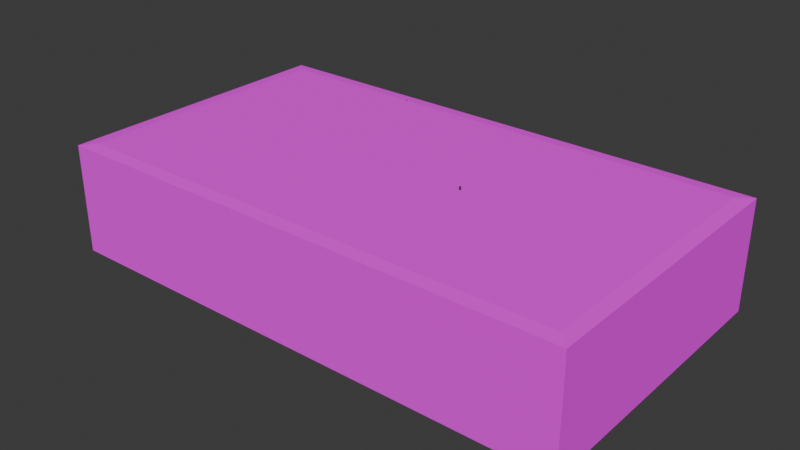 # Source: Pva_StashRoom.blend  (saved by Blender 5.2.44; exported with 4.5.12 LTS)
import bpy
from mathutils import Matrix  # noqa: F401  (used for matrix-valued properties, if any)

bpy.ops.wm.read_factory_settings(use_empty=True)
scene = bpy.context.scene
scene.name = 'Scene'

# ---- collections
col_collection = bpy.data.collections.new('Collection'); scene.collection.children.link(col_collection)
col_x = bpy.data.collections.new('Затычки'); scene.collection.children.link(col_x)
col_enviroment = bpy.data.collections.new('Enviroment'); scene.collection.children.link(col_enviroment)

# ---- images (referenced by path relative to the original .blend; pixels are not part of the script)
import os
ASSET_DIR = os.environ.get("B2B_ASSET_DIR", "")  # directory of the original .blend (textures are referenced by path, not embedded)
HERE = os.path.dirname(os.path.abspath(__file__))  # packed textures are extracted next to this script under _unpacked/

def load_image(name, relpath, width, height, colorspace="sRGB"):
    """Load a texture the original file referenced (path relative to the .blend, or extracted next to this script)."""
    p = next((c for c in (os.path.join(HERE, relpath), os.path.join(ASSET_DIR, relpath)) if relpath and os.path.exists(c)), "")
    if p:
        img = bpy.data.images.load(p, check_existing=True)
        img.name = name
    else:  # same state as the original file: an image datablock whose file is absent (Cycles renders it pink)
        img = bpy.data.images.new(name, width, height)
        img.source = "FILE"
        img.filepath = "//" + (relpath or name)
    img.colorspace_settings.name = colorspace
    return img
img_pvz_roomscale_concrete046_1k_png_color1_png = load_image('Pvz_RoomScale_Concrete046_1K-PNG_Color1.png', 'Pvz_RoomScale_Concrete046_1K-PNG_Color1.png', 1024, 1024, 'sRGB')
img_ceiling_backed = load_image('Ceiling_Backed', 'Ceiling_Backed.png', 1024, 1024, 'sRGB')
img_pvz_roomscale_tiles074_1k_png_color1_png = load_image('Pvz_RoomScale_Tiles074_1K-PNG_Color1.png', 'Pvz_RoomScale_Tiles074_1K-PNG_Color1.png', 1024, 1024, 'sRGB')

# ---- materials (node trees are filled in below, after node groups)
mat_walls = bpy.data.materials.new('Walls')
mat_ceiling = bpy.data.materials.new('Ceiling')
mat_floor = bpy.data.materials.new('Floor')
mat_material_003 = bpy.data.materials.new('Material.003')
mat_material_004 = bpy.data.materials.new('Material.004')
mat_material = bpy.data.materials.new('Material')
mat_material_001 = bpy.data.materials.new('Material.001')
mat_material_002 = bpy.data.materials.new('Material.002')
mat_material_005 = bpy.data.materials.new('Material.005')

# ---- material node trees
mat_walls.use_nodes = True; mat_walls.node_tree.nodes.clear()
_N = mat_walls.node_tree.nodes; _L = mat_walls.node_tree.links
n0 = _N.new('ShaderNodeOutputMaterial'); n0.name = 'Material Output'; n0.location = (200, 100)
n1 = _N.new('ShaderNodeTexImage'); n1.name = 'Image Texture'; n1.location = (-593, 113)
n1.image = img_pvz_roomscale_concrete046_1k_png_color1_png
n1.interpolation = 'Closest'
n2 = _N.new('ShaderNodeBsdfPrincipled'); n2.name = 'Principled BSDF'; n2.location = (-184, 151)
n2.inputs[2].default_value = 1.0
n2.inputs[10].default_value = 0.005
_L.new(n1.outputs[0], n2.inputs[0])
_L.new(n2.outputs[0], n0.inputs[0])
n0.is_active_output = True
mat_ceiling.use_nodes = True; mat_ceiling.node_tree.nodes.clear()
_N = mat_ceiling.node_tree.nodes; _L = mat_ceiling.node_tree.links
n0 = _N.new('ShaderNodeOutputMaterial'); n0.name = 'Material Output'; n0.location = (47, 130)
n1 = _N.new('ShaderNodeTexImage'); n1.name = 'Image Texture.001'; n1.location = (-730, 150)
n1.image = img_ceiling_backed
n1.interpolation = 'Closest'
n2 = _N.new('ShaderNodeBsdfPrincipled'); n2.name = 'Principled BSDF'; n2.location = (-342, 146)
n2.inputs[2].default_value = 1.0
n2.inputs[10].default_value = 0.005
_L.new(n1.outputs[0], n2.inputs[0])
_L.new(n2.outputs[0], n0.inputs[0])
n0.is_active_output = True
mat_floor.use_nodes = True; mat_floor.node_tree.nodes.clear()
_N = mat_floor.node_tree.nodes; _L = mat_floor.node_tree.links
n0 = _N.new('ShaderNodeOutputMaterial'); n0.name = 'Material Output'; n0.location = (200, 100)
n1 = _N.new('ShaderNodeTexImage'); n1.name = 'Image Texture'; n1.location = (-558, 108)
n1.image = img_pvz_roomscale_tiles074_1k_png_color1_png
n1.interpolation = 'Closest'
n2 = _N.new('ShaderNodeBsdfPrincipled'); n2.name = 'Principled BSDF'; n2.location = (-178, 147)
n2.inputs[2].default_value = 1.0
n2.inputs[10].default_value = 0.005
_L.new(n1.outputs[0], n2.inputs[0])
_L.new(n2.outputs[0], n0.inputs[0])
n0.is_active_output = True
mat_material_003.use_nodes = True; mat_material_003.node_tree.nodes.clear()
_N = mat_material_003.node_tree.nodes; _L = mat_material_003.node_tree.links
n0 = _N.new('ShaderNodeBsdfPrincipled'); n0.name = 'Principled BSDF'; n0.location = (-200, 100)
n0.inputs[0].default_value = (0.4387, 0.322, 0.1797, 1.0)
n0.inputs[10].default_value = 0.005
n1 = _N.new('ShaderNodeOutputMaterial'); n1.name = 'Material Output'; n1.location = (200, 100)
_L.new(n0.outputs[0], n1.inputs[0])
n1.is_active_output = True
mat_material_004.use_nodes = True; mat_material_004.node_tree.nodes.clear()
_N = mat_material_004.node_tree.nodes; _L = mat_material_004.node_tree.links
n0 = _N.new('ShaderNodeBsdfPrincipled'); n0.name = 'Principled BSDF'; n0.location = (-200, 100)
n0.inputs[0].default_value = (0.0, 0.0, 0.0, 1.0)
n0.inputs[10].default_value = 0.005
n1 = _N.new('ShaderNodeOutputMaterial'); n1.name = 'Material Output'; n1.location = (200, 100)
_L.new(n0.outputs[0], n1.inputs[0])
n1.is_active_output = True
mat_material.use_nodes = True; mat_material.node_tree.nodes.clear()
_N = mat_material.node_tree.nodes; _L = mat_material.node_tree.links
n0 = _N.new('ShaderNodeBsdfPrincipled'); n0.name = 'Principled BSDF'; n0.location = (-215, 120)
n0.inputs[0].default_value = (0.03859, 0.03859, 0.03859, 1.0)
n0.inputs[10].default_value = 0.005
n1 = _N.new('ShaderNodeOutputMaterial'); n1.name = 'Material Output'; n1.location = (185, 120)
_L.new(n0.outputs[0], n1.inputs[0])
n1.is_active_output = True
mat_material_001.use_nodes = True; mat_material_001.node_tree.nodes.clear()
_N = mat_material_001.node_tree.nodes; _L = mat_material_001.node_tree.links
n0 = _N.new('ShaderNodeBsdfPrincipled'); n0.name = 'Principled BSDF'; n0.location = (-200, 100)
n0.inputs[0].default_value = (0.2411, 0.2383, 0.2112, 1.0)
n0.inputs[10].default_value = 0.005
n1 = _N.new('ShaderNodeOutputMaterial'); n1.name = 'Material Output'; n1.location = (200, 100)
_L.new(n0.outputs[0], n1.inputs[0])
n1.is_active_output = True
mat_material_002.use_nodes = True; mat_material_002.node_tree.nodes.clear()
_N = mat_material_002.node_tree.nodes; _L = mat_material_002.node_tree.links
n0 = _N.new('ShaderNodeBsdfPrincipled'); n0.name = 'Principled BSDF'; n0.location = (-200, 100)
n0.inputs[0].default_value = (0.9665, 1.0, 0.1191, 1.0)
n0.inputs[10].default_value = 0.005
n1 = _N.new('ShaderNodeOutputMaterial'); n1.name = 'Material Output'; n1.location = (200, 100)
_L.new(n0.outputs[0], n1.inputs[0])
n1.is_active_output = True
mat_material_005.use_nodes = True; mat_material_005.node_tree.nodes.clear()
_N = mat_material_005.node_tree.nodes; _L = mat_material_005.node_tree.links
n0 = _N.new('ShaderNodeBsdfPrincipled'); n0.name = 'Principled BSDF'; n0.location = (-200, 100)
n0.inputs[0].default_value = (0.03039, 0.03039, 0.03039, 1.0)
n0.inputs[10].default_value = 0.005
n1 = _N.new('ShaderNodeOutputMaterial'); n1.name = 'Material Output'; n1.location = (200, 100)
_L.new(n0.outputs[0], n1.inputs[0])
n1.is_active_output = True

# ---- world
world_world = bpy.data.worlds.new('World'); scene.world = world_world
world_world.use_nodes = True; world_world.node_tree.nodes.clear()
_N = world_world.node_tree.nodes; _L = world_world.node_tree.links
n0 = _N.new('ShaderNodeOutputWorld'); n0.name = 'World Output'; n0.location = (200, 100)
n1 = _N.new('ShaderNodeBackground'); n1.name = 'Background'; n1.location = (-200, 100)
n1.inputs[0].default_value = (0.05088, 0.05088, 0.05088, 1.0)
_L.new(n1.outputs[0], n0.inputs[0])
n0.is_active_output = True
world_world.color = (0.05088, 0.05088, 0.05088)
world_world.sun_shadow_jitter_overblur = 0.0

# ---- meshes
me_plane_001 = bpy.data.meshes.new('Plane.001')
me_plane_001.from_pydata([(-8.848, 4.923, 0.04294), (8.848, 4.923, 0.04294), (-8.848, -4.923, 0.04294), (8.848, -4.923, 0.04294), (-8.398, -4.488, 0.0), (-8.398, 4.488, 0.0), (8.398, 4.488, 0.0), (8.398, -4.488, 0.0), (-8.398, -4.488, 3.773), (-8.398, 4.488, 3.773), (8.398, 4.488, 3.773), (8.398, -4.488, 3.773), (-8.848, -4.923, 3.73), (-8.848, 4.923, 3.73), (8.848, 4.923, 3.73), (8.848, -4.923, 3.73), (-4.308, 4.488, 0.0), (-6.308, 4.488, 0.0), (-6.226, 4.923, 0.04294), (-4.427, 4.923, 0.04294), (-6.226, 4.923, 2.673), (-4.427, 4.923, 2.673), (-6.226, 4.485, -0.004603), (-4.427, 4.485, -0.004603), (-6.226, 4.485, 2.625), (-4.427, 4.485, 2.625), (-4.016, 4.417, 2.077), (-3.731, 4.417, 2.077), (-4.016, 4.417, 2.363), (-3.731, 4.417, 2.363), (-4.016, 4.417, 2.363), (-4.016, 4.417, 2.077), (-3.731, 4.417, 2.077), (-3.731, 4.417, 2.363)], [(29, 33), (32, 27), (26, 31), (30, 28)], [(5, 4, 2, 0), (5, 0, 18, 17), (6, 16, 19, 1), (7, 6, 1, 3), (4, 7, 3, 2), (9, 13, 12, 8), (10, 14, 13, 9), (11, 15, 14, 10), (8, 12, 15, 11), (3, 15, 12, 2), (18, 0, 13, 14, 1, 19, 21, 20), (4, 8, 11, 7), (1, 14, 15, 3), (2, 12, 13, 0), (7, 11, 10, 6), (5, 9, 8, 4), (20, 21, 25, 24), (21, 19, 23, 25), (18, 20, 24, 22), (17, 22, 24, 25, 23, 16, 6, 10, 9, 5)])
_uv = me_plane_001.uv_layers.new(name='UVMap')
_uv.uv.foreach_set('vector', [-0.4005, 0.9812, -0.4005, 0.01882, -0.4487, -0.02785, -0.4487, 1.028, -0.4005, 0.9812, -0.4487, 1.028, -0.1676, 1.028, -0.1764, 0.9812, 1.401, 0.9812, 0.03809, 0.9812, 0.02534, 1.028, 1.449, 1.028, 1.401, 0.01882, 1.401, 0.9812, 1.449, 1.028, 1.449, -0.02785, -0.4005, 0.01882, 1.401, 0.01882, 1.449, -0.02785, -0.4487, -0.02785, -0.4005, 0.9812, -0.4487, 1.028, -0.4487, -0.02785, -0.4005, 0.01882, 1.401, 0.9812, 1.449, 1.028, -0.4487, 1.028, -0.4005, 0.9812, 1.401, 0.01882, 1.449, -0.02785, 1.449, 1.028, 1.401, 0.9812, -0.4005, 0.01882, -0.4487, -0.02785, 1.449, -0.02785, 1.401, 0.01882, 1.449, 0.3026, 1.449, 0.6979, -0.4487, 0.6979, -0.4487, 0.3026, -0.1676, 0.3026, -0.4487, 0.3026, -0.4487, 0.6979, 1.449, 0.6979, 1.449, 0.3026, 0.02534, 0.3026, 0.02534, 0.5845, -0.1676, 0.5845, -0.4005, 0.298, -0.4005, 0.7025, 1.401, 0.7025, 1.401, 0.298, 1.028, 0.3026, 1.028, 0.6979, -0.02785, 0.6979, -0.02785, 0.3026, -0.02785, 0.3026, -0.02785, 0.6979, 1.028, 0.6979, 1.028, 0.3026, 0.01882, 0.298, 0.01882, 0.7025, 0.9812, 0.7025, 0.9812, 0.298, 0.9812, 0.298, 0.9812, 0.7025, 0.01882, 0.7025, 0.01882, 0.298, -0.1676, 1.028, 0.02534, 1.028, 0.02534, 0.9808, -0.1676, 0.9808, 1.028, 0.5845, 1.028, 0.3026, 0.9808, 0.2975, 0.9808, 0.5795, 1.028, 0.3026, 1.028, 0.5845, 0.9808, 0.5795, 0.9808, 0.2975, -0.1764, 0.298, -0.1676, 0.2975, -0.1676, 0.5795, 0.02534, 0.5795, 0.02534, 0.2975, 0.03809, 0.298, 1.401, 0.298, 1.401, 0.7025, -0.4005, 0.7025, -0.4005, 0.298])
me_plane_001.materials.append(mat_walls)
me_plane_001.update()
me_plane_002 = bpy.data.meshes.new('Plane.002')
me_plane_002.from_pydata([(-8.398, -4.488, 0.0), (-8.398, 4.488, 0.0), (8.398, 4.488, 0.0), (8.398, -4.488, 0.0), (-8.398, -4.488, 0.0), (-8.398, 4.488, 0.0), (8.398, 4.488, 0.0), (8.398, -4.488, 0.0)], [], [(2, 6, 7, 3), (5, 4, 7, 6), (0, 4, 5, 1), (3, 7, 4, 0), (1, 5, 6, 2)])
_uv = me_plane_002.uv_layers.new(name='UVMap')
_uv.uv.foreach_set('vector', [0.9478, 0.05221, 0.9478, 0.05221, 0.9478, 0.9478, 0.9478, 0.9478, 0.05221, 0.05221, 0.05221, 0.9478, 0.9478, 0.9478, 0.9478, 0.05221, 0.05221, 0.9478, 0.05221, 0.9478, 0.05221, 0.05221, 0.05221, 0.05221, 0.9478, 0.9478, 0.9478, 0.9478, 0.05221, 0.9478, 0.05221, 0.9478, 0.05221, 0.05221, 0.05221, 0.05221, 0.9478, 0.05221, 0.9478, 0.05221])
me_plane_002.materials.append(mat_ceiling)
me_plane_002.update()
me_plane_003 = bpy.data.meshes.new('Plane.003')
me_plane_003.from_pydata([(-4.308, 4.488, 0.0), (-6.308, 4.488, 0.0), (-6.226, 4.923, 0.04294), (-4.427, 4.923, 0.04294), (-8.398, -4.488, 0.0), (-8.398, 4.488, 0.0), (8.398, 4.488, 0.0), (8.398, -4.488, 0.0), (-8.398, -4.488, 0.0), (-8.398, 4.488, 0.0), (8.398, 4.488, 0.0), (8.398, -4.488, 0.0)], [], [(2, 3, 0, 1), (6, 10, 11, 7), (9, 8, 11, 10), (4, 8, 9, 5), (7, 11, 8, 4), (5, 9, 10, 6)])
_uv = me_plane_003.uv_layers.new(name='UVMap')
_uv.uv.foreach_set('vector', [-0.9226, 1.68, -0.5127, 1.68, -0.4856, 1.581, -0.9412, 1.581, 0.9478, 0.05221, 1.46, -0.4299, 1.46, 1.49, 0.9478, 0.9478, -1.417, 1.581, -1.417, -0.4631, 2.409, -0.4631, 2.409, 1.581, 0.05221, 0.9478, -0.4597, 1.49, -0.4597, -0.4299, 0.05221, 0.05221, 0.9478, 0.9478, 1.46, 1.49, -0.4597, 1.49, 0.05221, 0.9478, 0.05221, 0.05221, -0.4597, -0.4299, 1.46, -0.4299, 0.9478, 0.05221])
me_plane_003.materials.append(mat_floor)
me_plane_003.update()
me_cube = bpy.data.meshes.new('Cube')
me_cube.from_pydata([(-0.5329, -1.462, -1.25), (-0.5329, -1.462, 2.069), (-0.5329, 1.462, -1.25), (-0.5329, 1.462, 2.069), (0.5329, -1.462, -1.25), (0.5329, -1.462, 2.069), (0.5329, 1.462, -1.25), (0.5329, 1.462, 2.069)], [], [(0, 1, 3, 2), (2, 3, 7, 6), (6, 7, 5, 4), (4, 5, 1, 0), (2, 6, 4, 0), (7, 3, 1, 5)])
_uv = me_cube.uv_layers.new(name='UVMap')
_uv.uv.foreach_set('vector', [0.375, 0.0, 0.625, 0.0, 0.625, 0.25, 0.375, 0.25, 0.375, 0.25, 0.625, 0.25, 0.625, 0.5, 0.375, 0.5, 0.375, 0.5, 0.625, 0.5, 0.625, 0.75, 0.375, 0.75, 0.375, 0.75, 0.625, 0.75, 0.625, 1.0, 0.375, 1.0, 0.125, 0.5, 0.375, 0.5, 0.375, 0.75, 0.125, 0.75, 0.625, 0.5, 0.875, 0.5, 0.875, 0.75, 0.625, 0.75])
me_cube.update()
me_cube_001 = bpy.data.meshes.new('Cube.001')
me_cube_001.from_pydata([(-0.5329, -1.462, -1.25), (-0.5329, -1.462, 2.069), (-0.5329, 1.462, -1.25), (-0.5329, 1.462, 2.069), (0.5329, -1.462, -1.25), (0.5329, -1.462, 2.069), (0.5329, 1.462, -1.25), (0.5329, 1.462, 2.069)], [], [(0, 1, 3, 2), (2, 3, 7, 6), (6, 7, 5, 4), (4, 5, 1, 0), (2, 6, 4, 0), (7, 3, 1, 5)])
_uv = me_cube_001.uv_layers.new(name='UVMap')
_uv.uv.foreach_set('vector', [0.375, 0.0, 0.625, 0.0, 0.625, 0.25, 0.375, 0.25, 0.375, 0.25, 0.625, 0.25, 0.625, 0.5, 0.375, 0.5, 0.375, 0.5, 0.625, 0.5, 0.625, 0.75, 0.375, 0.75, 0.375, 0.75, 0.625, 0.75, 0.625, 1.0, 0.375, 1.0, 0.125, 0.5, 0.375, 0.5, 0.375, 0.75, 0.125, 0.75, 0.625, 0.5, 0.875, 0.5, 0.875, 0.75, 0.625, 0.75])
me_cube_001.update()
me_cube_002 = bpy.data.meshes.new('Cube.002')
me_cube_002.from_pydata([(-0.5329, -1.462, -1.25), (-0.5329, -1.462, 2.069), (-0.5329, 1.462, -1.25), (-0.5329, 1.462, 2.069), (0.5329, -1.462, -1.25), (0.5329, -1.462, 2.069), (0.5329, 1.462, -1.25), (0.5329, 1.462, 2.069)], [], [(0, 1, 3, 2), (2, 3, 7, 6), (6, 7, 5, 4), (4, 5, 1, 0), (2, 6, 4, 0), (7, 3, 1, 5)])
_uv = me_cube_002.uv_layers.new(name='UVMap')
_uv.uv.foreach_set('vector', [0.375, 0.0, 0.625, 0.0, 0.625, 0.25, 0.375, 0.25, 0.375, 0.25, 0.625, 0.25, 0.625, 0.5, 0.375, 0.5, 0.375, 0.5, 0.625, 0.5, 0.625, 0.75, 0.375, 0.75, 0.375, 0.75, 0.625, 0.75, 0.625, 1.0, 0.375, 1.0, 0.125, 0.5, 0.375, 0.5, 0.375, 0.75, 0.125, 0.75, 0.625, 0.5, 0.875, 0.5, 0.875, 0.75, 0.625, 0.75])
me_cube_002.update()
me_cube_003 = bpy.data.meshes.new('Cube.003')
me_cube_003.from_pydata([(-0.5329, -1.462, -1.25), (-0.5329, -1.462, 2.069), (-0.5329, 1.462, -1.25), (-0.5329, 1.462, 2.069), (0.5329, -1.462, -1.25), (0.5329, -1.462, 2.069), (0.5329, 1.462, -1.25), (0.5329, 1.462, 2.069)], [], [(0, 1, 3, 2), (2, 3, 7, 6), (6, 7, 5, 4), (4, 5, 1, 0), (2, 6, 4, 0), (7, 3, 1, 5)])
_uv = me_cube_003.uv_layers.new(name='UVMap')
_uv.uv.foreach_set('vector', [0.375, 0.0, 0.625, 0.0, 0.625, 0.25, 0.375, 0.25, 0.375, 0.25, 0.625, 0.25, 0.625, 0.5, 0.375, 0.5, 0.375, 0.5, 0.625, 0.5, 0.625, 0.75, 0.375, 0.75, 0.375, 0.75, 0.625, 0.75, 0.625, 1.0, 0.375, 1.0, 0.125, 0.5, 0.375, 0.5, 0.375, 0.75, 0.125, 0.75, 0.625, 0.5, 0.875, 0.5, 0.875, 0.75, 0.625, 0.75])
me_cube_003.update()
me_cube_004 = bpy.data.meshes.new('Cube.004')
me_cube_004.from_pydata([(-0.5329, -1.462, -1.25), (-0.5329, -1.462, 2.069), (-0.5329, 1.462, -1.25), (-0.5329, 1.462, 2.069), (0.5329, -1.462, -1.25), (0.5329, -1.462, 2.069), (0.5329, 1.462, -1.25), (0.5329, 1.462, 2.069)], [], [(0, 1, 3, 2), (2, 3, 7, 6), (6, 7, 5, 4), (4, 5, 1, 0), (2, 6, 4, 0), (7, 3, 1, 5)])
_uv = me_cube_004.uv_layers.new(name='UVMap')
_uv.uv.foreach_set('vector', [0.375, 0.0, 0.625, 0.0, 0.625, 0.25, 0.375, 0.25, 0.375, 0.25, 0.625, 0.25, 0.625, 0.5, 0.375, 0.5, 0.375, 0.5, 0.625, 0.5, 0.625, 0.75, 0.375, 0.75, 0.375, 0.75, 0.625, 0.75, 0.625, 1.0, 0.375, 1.0, 0.125, 0.5, 0.375, 0.5, 0.375, 0.75, 0.125, 0.75, 0.625, 0.5, 0.875, 0.5, 0.875, 0.75, 0.625, 0.75])
me_cube_004.update()
me_cube_005 = bpy.data.meshes.new('Cube.005')
me_cube_005.from_pydata([(-0.5329, -1.462, -1.25), (-0.5329, -1.462, 2.069), (-0.5329, 1.462, -1.25), (-0.5329, 1.462, 2.069), (0.5329, -1.462, -1.25), (0.5329, -1.462, 2.069), (0.5329, 1.462, -1.25), (0.5329, 1.462, 2.069)], [], [(0, 1, 3, 2), (2, 3, 7, 6), (6, 7, 5, 4), (4, 5, 1, 0), (2, 6, 4, 0), (7, 3, 1, 5)])
_uv = me_cube_005.uv_layers.new(name='UVMap')
_uv.uv.foreach_set('vector', [0.375, 0.0, 0.625, 0.0, 0.625, 0.25, 0.375, 0.25, 0.375, 0.25, 0.625, 0.25, 0.625, 0.5, 0.375, 0.5, 0.375, 0.5, 0.625, 0.5, 0.625, 0.75, 0.375, 0.75, 0.375, 0.75, 0.625, 0.75, 0.625, 1.0, 0.375, 1.0, 0.125, 0.5, 0.375, 0.5, 0.375, 0.75, 0.125, 0.75, 0.625, 0.5, 0.875, 0.5, 0.875, 0.75, 0.625, 0.75])
me_cube_005.update()
me_cube_006 = bpy.data.meshes.new('Cube.006')
me_cube_006.from_pydata([(-0.5329, -1.462, -1.25), (-0.5329, -1.462, 2.069), (-0.5329, 1.462, -1.25), (-0.5329, 1.462, 2.069), (0.5329, -1.462, -1.25), (0.5329, -1.462, 2.069), (0.5329, 1.462, -1.25), (0.5329, 1.462, 2.069)], [], [(0, 1, 3, 2), (2, 3, 7, 6), (6, 7, 5, 4), (4, 5, 1, 0), (2, 6, 4, 0), (7, 3, 1, 5)])
_uv = me_cube_006.uv_layers.new(name='UVMap')
_uv.uv.foreach_set('vector', [0.375, 0.0, 0.625, 0.0, 0.625, 0.25, 0.375, 0.25, 0.375, 0.25, 0.625, 0.25, 0.625, 0.5, 0.375, 0.5, 0.375, 0.5, 0.625, 0.5, 0.625, 0.75, 0.375, 0.75, 0.375, 0.75, 0.625, 0.75, 0.625, 1.0, 0.375, 1.0, 0.125, 0.5, 0.375, 0.5, 0.375, 0.75, 0.125, 0.75, 0.625, 0.5, 0.875, 0.5, 0.875, 0.75, 0.625, 0.75])
me_cube_006.update()
me_cube_007 = bpy.data.meshes.new('Cube.007')
me_cube_007.from_pydata([(-0.5329, -1.462, -1.25), (-0.5329, -1.462, 2.069), (-0.5329, 1.462, -1.25), (-0.5329, 1.462, 2.069), (0.5329, -1.462, -1.25), (0.5329, -1.462, 2.069), (0.5329, 1.462, -1.25), (0.5329, 1.462, 2.069)], [], [(0, 1, 3, 2), (2, 3, 7, 6), (6, 7, 5, 4), (4, 5, 1, 0), (2, 6, 4, 0), (7, 3, 1, 5)])
_uv = me_cube_007.uv_layers.new(name='UVMap')
_uv.uv.foreach_set('vector', [0.375, 0.0, 0.625, 0.0, 0.625, 0.25, 0.375, 0.25, 0.375, 0.25, 0.625, 0.25, 0.625, 0.5, 0.375, 0.5, 0.375, 0.5, 0.625, 0.5, 0.625, 0.75, 0.375, 0.75, 0.375, 0.75, 0.625, 0.75, 0.625, 1.0, 0.375, 1.0, 0.125, 0.5, 0.375, 0.5, 0.375, 0.75, 0.125, 0.75, 0.625, 0.5, 0.875, 0.5, 0.875, 0.75, 0.625, 0.75])
me_cube_007.update()
me_cube_008 = bpy.data.meshes.new('Cube.008')
me_cube_008.from_pydata([(-0.5329, -1.462, -1.25), (-0.5329, -1.462, 2.069), (-0.5329, 1.462, -1.25), (-0.5329, 1.462, 2.069), (0.5329, -1.462, -1.25), (0.5329, -1.462, 2.069), (0.5329, 1.462, -1.25), (0.5329, 1.462, 2.069)], [], [(0, 1, 3, 2), (2, 3, 7, 6), (6, 7, 5, 4), (4, 5, 1, 0), (2, 6, 4, 0), (7, 3, 1, 5)])
_uv = me_cube_008.uv_layers.new(name='UVMap')
_uv.uv.foreach_set('vector', [0.375, 0.0, 0.625, 0.0, 0.625, 0.25, 0.375, 0.25, 0.375, 0.25, 0.625, 0.25, 0.625, 0.5, 0.375, 0.5, 0.375, 0.5, 0.625, 0.5, 0.625, 0.75, 0.375, 0.75, 0.375, 0.75, 0.625, 0.75, 0.625, 1.0, 0.375, 1.0, 0.125, 0.5, 0.375, 0.5, 0.375, 0.75, 0.125, 0.75, 0.625, 0.5, 0.875, 0.5, 0.875, 0.75, 0.625, 0.75])
me_cube_008.update()
me_cube_009 = bpy.data.meshes.new('Cube.009')
me_cube_009.from_pydata([(-0.1537, -0.04008, -0.1537), (-0.1537, -0.04008, 0.1537), (-0.1537, 0.04008, -0.1537), (-0.1537, 0.04008, 0.1537), (0.1537, -0.04008, -0.1537), (0.1537, -0.04008, 0.1537), (0.1537, 0.04008, -0.1537), (0.1537, 0.04008, 0.1537)], [], [(0, 1, 3, 2), (2, 3, 7, 6), (6, 7, 5, 4), (4, 5, 1, 0), (2, 6, 4, 0), (7, 3, 1, 5)])
_uv = me_cube_009.uv_layers.new(name='UVMap')
_uv.uv.foreach_set('vector', [0.375, 0.0, 0.625, 0.0, 0.625, 0.25, 0.375, 0.25, 0.375, 0.25, 0.625, 0.25, 0.625, 0.5, 0.375, 0.5, 0.375, 0.5, 0.625, 0.5, 0.625, 0.75, 0.375, 0.75, 0.375, 0.75, 0.625, 0.75, 0.625, 1.0, 0.375, 1.0, 0.125, 0.5, 0.375, 0.5, 0.375, 0.75, 0.125, 0.75, 0.625, 0.5, 0.875, 0.5, 0.875, 0.75, 0.625, 0.75])
me_cube_009.materials.append(mat_material_003)
me_cube_009.update()
me_cube_010 = bpy.data.meshes.new('Cube.010')
me_cube_010.from_pydata([(-0.03436, -0.02951, -0.09321), (-0.03436, -0.02951, 0.09321), (0.03436, -0.02951, -0.09321), (0.03436, -0.02951, 0.09321), (-0.03436, -0.04649, -0.09321), (-0.03436, -0.05859, 0.09321), (0.03436, -0.05859, 0.09321), (0.03436, -0.04649, -0.09321), (-0.03436, -0.02951, -5.498e-08), (0.03436, -0.02951, -5.498e-08), (-0.03436, -0.04649, -5.498e-08), (0.03436, -0.04649, -5.498e-08)], [], [(9, 8, 1, 3), (11, 6, 5, 10), (8, 0, 4, 10), (3, 1, 5, 6), (9, 3, 6, 11), (0, 2, 7, 4), (2, 9, 11, 7), (1, 8, 10, 5), (7, 11, 10, 4), (2, 0, 8, 9)])
_uv = me_cube_010.uv_layers.new(name='UVMap')
_uv.uv.foreach_set('vector', [0.5, 0.75, 0.5, 1.0, 0.625, 1.0, 0.625, 0.75, 0.5, 0.75, 0.625, 0.75, 0.625, 1.0, 0.5, 1.0, 0.5, 1.0, 0.375, 1.0, 0.375, 1.0, 0.5, 1.0, 0.625, 0.75, 0.625, 1.0, 0.625, 1.0, 0.625, 0.75, 0.5, 0.75, 0.625, 0.75, 0.625, 0.75, 0.5, 0.75, 0.375, 1.0, 0.375, 0.75, 0.375, 0.75, 0.375, 1.0, 0.375, 0.75, 0.5, 0.75, 0.5, 0.75, 0.375, 0.75, 0.625, 1.0, 0.5, 1.0, 0.5, 1.0, 0.625, 1.0, 0.375, 0.75, 0.5, 0.75, 0.5, 1.0, 0.375, 1.0, 0.375, 0.75, 0.375, 1.0, 0.5, 1.0, 0.5, 0.75])
me_cube_010.materials.append(mat_material_004)
me_cube_010.update()
me_cylinder = bpy.data.meshes.new('Cylinder')
me_cylinder.from_pydata([(-1.049e-09, 0.01427, 0.0372), (-1.049e-09, 0.01509, 0.1), (0.01984, 0.006293, 0.03917), (0.01984, 0.006872, 0.1), (0.02806, -0.01297, 0.04392), (0.02806, -0.01297, 0.1), (0.01984, -0.03223, 0.04868), (0.01984, -0.0328, 0.1), (-1.049e-09, -0.0402, 0.05065), (-1.049e-09, -0.04102, 0.1), (-0.01984, -0.03223, 0.04868), (-0.01984, -0.0328, 0.1), (-0.02806, -0.01297, 0.04392), (-0.02806, -0.01297, 0.1), (-0.01984, 0.006293, 0.03917), (-0.01984, 0.006872, 0.1), (-3.161e-09, -0.02358, -0.09997), (0.01984, -0.03145, -0.1023), (0.02806, -0.05047, -0.108), (0.01984, -0.06948, -0.1136), (-3.161e-09, -0.07736, -0.116), (-0.01984, -0.06948, -0.1136), (-0.02806, -0.05047, -0.108), (-0.01984, -0.03145, -0.1023), (-2.324e-09, 0.01872, -0.2498), (0.01984, 0.01055, -0.2489), (0.02806, -0.009173, -0.2468), (0.01984, -0.0289, -0.2447), (-2.324e-09, -0.03707, -0.2438), (-0.01984, -0.0289, -0.2447), (-0.02806, -0.009173, -0.2468), (-0.01984, 0.01055, -0.2489), (-8.936e-10, -0.0002883, -0.4258), (0.01984, -0.008458, -0.4249), (0.02806, -0.02818, -0.4228), (0.01984, -0.0479, -0.4207), (-8.936e-10, -0.05607, -0.4198), (-0.01984, -0.0479, -0.4207), (-0.02806, -0.02818, -0.4228), (-0.01984, -0.008458, -0.4249)], [], [(0, 1, 3, 2), (2, 3, 5, 4), (4, 5, 7, 6), (6, 7, 9, 8), (8, 9, 11, 10), (10, 11, 13, 12), (3, 1, 15, 13, 11, 9, 7, 5), (12, 13, 15, 14), (14, 15, 1, 0), (6, 8, 20, 19), (22, 23, 31, 30), (12, 14, 23, 22), (2, 4, 18, 17), (8, 10, 21, 20), (14, 0, 16, 23), (0, 2, 17, 16), (4, 6, 19, 18), (10, 12, 22, 21), (29, 30, 38, 37), (20, 21, 29, 28), (18, 19, 27, 26), (16, 17, 25, 24), (23, 16, 24, 31), (21, 22, 30, 29), (19, 20, 28, 27), (17, 18, 26, 25), (32, 33, 34, 35, 36, 37, 38, 39), (27, 28, 36, 35), (25, 26, 34, 33), (30, 31, 39, 38), (28, 29, 37, 36), (26, 27, 35, 34), (24, 25, 33, 32), (31, 24, 32, 39)])
_uv = me_cylinder.uv_layers.new(name='UVMap')
_uv.uv.foreach_set('vector', [1.0, 0.5, 1.0, 1.0, 0.875, 1.0, 0.875, 0.5, 0.875, 0.5, 0.875, 1.0, 0.75, 1.0, 0.75, 0.5, 0.75, 0.5, 0.75, 1.0, 0.625, 1.0, 0.625, 0.5, 0.625, 0.5, 0.625, 1.0, 0.5, 1.0, 0.5, 0.5, 0.5, 0.5, 0.5, 1.0, 0.375, 1.0, 0.375, 0.5, 0.375, 0.5, 0.375, 1.0, 0.25, 1.0, 0.25, 0.5, 0.4197, 0.4197, 0.25, 0.49, 0.08029, 0.4197, 0.01, 0.25, 0.08029, 0.08029, 0.25, 0.01, 0.4197, 0.08029, 0.49, 0.25, 0.25, 0.5, 0.25, 1.0, 0.125, 1.0, 0.125, 0.5, 0.125, 0.5, 0.125, 1.0, 0.0, 1.0, 0.0, 0.5, 0.625, 0.5, 0.5, 0.5, 0.5, 0.5, 0.625, 0.5, 0.25, 0.5, 0.125, 0.5, 0.125, 0.5, 0.25, 0.5, 0.25, 0.5, 0.125, 0.5, 0.125, 0.5, 0.25, 0.5, 0.875, 0.5, 0.75, 0.5, 0.75, 0.5, 0.875, 0.5, 0.5, 0.5, 0.375, 0.5, 0.375, 0.5, 0.5, 0.5, 0.125, 0.5, 0.0, 0.5, 0.0, 0.5, 0.125, 0.5, 1.0, 0.5, 0.875, 0.5, 0.875, 0.5, 1.0, 0.5, 0.75, 0.5, 0.625, 0.5, 0.625, 0.5, 0.75, 0.5, 0.375, 0.5, 0.25, 0.5, 0.25, 0.5, 0.375, 0.5, 0.375, 0.5, 0.25, 0.5, 0.25, 0.5, 0.375, 0.5, 0.5, 0.5, 0.375, 0.5, 0.375, 0.5, 0.5, 0.5, 0.75, 0.5, 0.625, 0.5, 0.625, 0.5, 0.75, 0.5, 1.0, 0.5, 0.875, 0.5, 0.875, 0.5, 1.0, 0.5, 0.125, 0.5, 0.0, 0.5, 0.0, 0.5, 0.125, 0.5, 0.375, 0.5, 0.25, 0.5, 0.25, 0.5, 0.375, 0.5, 0.625, 0.5, 0.5, 0.5, 0.5, 0.5, 0.625, 0.5, 0.875, 0.5, 0.75, 0.5, 0.75, 0.5, 0.875, 0.5, 0.75, 0.49, 0.9197, 0.4197, 0.99, 0.25, 0.9197, 0.08029, 0.75, 0.01, 0.5803, 0.08029, 0.51, 0.25, 0.5803, 0.4197, 0.625, 0.5, 0.5, 0.5, 0.5, 0.5, 0.625, 0.5, 0.875, 0.5, 0.75, 0.5, 0.75, 0.5, 0.875, 0.5, 0.25, 0.5, 0.125, 0.5, 0.125, 0.5, 0.25, 0.5, 0.5, 0.5, 0.375, 0.5, 0.375, 0.5, 0.5, 0.5, 0.75, 0.5, 0.625, 0.5, 0.625, 0.5, 0.75, 0.5, 1.0, 0.5, 0.875, 0.5, 0.875, 0.5, 1.0, 0.5, 0.125, 0.5, 0.0, 0.5, 0.0, 0.5, 0.125, 0.5])
me_cylinder.materials.append(mat_material)
me_cylinder.update()
me_cylinder_001 = bpy.data.meshes.new('Cylinder.001')
me_cylinder_001.from_pydata([(0.0, 0.03741, -0.03741), (0.0, 0.03741, 0.03741), (0.02645, 0.02645, -0.03741), (0.02645, 0.02645, 0.03741), (0.03741, 0.0, -0.03741), (0.03741, 0.0, 0.03741), (0.02645, -0.02645, -0.03741), (0.02645, -0.02645, 0.03741), (0.0, -0.03741, -0.03741), (0.0, -0.03741, 0.03741), (-0.02645, -0.02645, -0.03741), (-0.02645, -0.02645, 0.03741), (-0.03741, 0.0, -0.03741), (-0.03741, 0.0, 0.03741), (-0.02645, 0.02645, -0.03741), (-0.02645, 0.02645, 0.03741), (-0.0001985, 0.03716, -0.01443), (-0.0001985, 0.03716, 0.004271), (-0.0001985, 0.03716, 0.02298), (0.02619, 0.02613, 0.02427), (0.02619, 0.02613, 0.005561), (0.02619, 0.02613, -0.01314), (0.03723, -0.0002141, 0.0223), (0.03723, -0.0002141, 0.003594), (0.03723, -0.0002141, -0.01511), (0.02647, -0.02643, 0.01822), (0.02647, -0.02643, -0.0004793), (0.02647, -0.02643, -0.01918), (0.0001985, -0.03716, 0.01443), (0.0001985, -0.03716, -0.004271), (0.0001985, -0.03716, -0.02298), (-0.02619, -0.02613, 0.01314), (-0.02619, -0.02613, -0.005561), (-0.02619, -0.02613, -0.02427), (-0.03723, 0.0002141, 0.01511), (-0.03723, 0.0002141, -0.003594), (-0.03723, 0.0002141, -0.0223), (-0.02647, 0.02643, 0.01918), (-0.02647, 0.02643, 0.0004793), (-0.02647, 0.02643, -0.01822), (-0.0001985, 0.03716, 0.02298), (0.02619, 0.02613, 0.02427), (0.03723, -0.0002141, 0.0223), (0.02647, -0.02643, 0.01822), (0.0001985, -0.03716, 0.01443), (-0.02619, -0.02613, 0.01314), (-0.03723, 0.0002141, 0.01511), (-0.02647, 0.02643, 0.01918), (-0.0001985, 0.03716, 0.02298), (0.02619, 0.02613, 0.02427), (0.03723, -0.0002141, 0.0223), (0.02647, -0.02643, 0.01822), (0.0001985, -0.03716, 0.01443), (-0.02619, -0.02613, 0.01314), (-0.03723, 0.0002141, 0.01511), (-0.02647, 0.02643, 0.01918), (-0.0001985, 0.03716, 0.02298), (0.02619, 0.02613, 0.02427), (0.03723, -0.0002141, 0.0223), (0.02647, -0.02643, 0.01822), (0.0001985, -0.03716, 0.01443), (-0.02619, -0.02613, 0.01314), (-0.03723, 0.0002141, 0.01511), (-0.02647, 0.02643, 0.01918), (0.02645, 0.02645, 0.03741), (0.0, 0.03741, 0.03741), (-0.0001985, 0.03716, 0.02298), (0.03741, 0.0, 0.03741), (0.02645, -0.02645, 0.03741), (0.0, -0.03741, 0.03741), (-0.02645, -0.02645, 0.03741), (-0.03741, 0.0, 0.03741), (-0.02645, 0.02645, 0.03741), (0.02619, 0.02613, 0.02427), (0.03723, -0.0002141, 0.0223), (0.02647, -0.02643, 0.01822), (0.0001985, -0.03716, 0.01443), (-0.02619, -0.02613, 0.01314), (-0.03723, 0.0002141, 0.01511), (-0.02647, 0.02643, 0.01918), (0.02445, 0.02446, 0.03549), (1.934e-05, 0.03459, 0.03553), (-0.0002687, 0.03439, 0.02387), (0.03459, 1.78e-05, 0.03555), (0.02446, -0.02447, 0.03559), (-2.271e-05, -0.03461, 0.03556), (-0.02447, -0.02447, 0.03554), (-0.0346, -2.401e-05, 0.03557), (-0.02447, 0.02446, 0.03559), (0.02426, 0.02418, 0.02487), (0.03445, -0.0003035, 0.02334), (0.02436, -0.02456, 0.02008), (5.17e-05, -0.03441, 0.01698), (-0.02425, -0.02422, 0.01592), (-0.03446, 4.557e-05, 0.01754), (-0.02459, 0.02433, 0.02085), (-0.0002427, 0.03376, -0.01333), (-2.311e-05, 0.03376, 0.001306), (0.02379, 0.02377, 0.002315), (0.02381, 0.02375, -0.01232), (0.03381, -1.604e-05, 0.0007753), (0.03382, -0.000278, -0.01386), (0.02414, -0.02387, -0.002411), (0.02389, -0.02411, -0.01704), (0.0002427, -0.03376, -0.005378), (2.311e-05, -0.03376, -0.02001), (-0.02381, -0.02375, -0.006387), (-0.02379, -0.02377, -0.02102), (-0.03382, 0.000278, -0.004847), (-0.03381, 1.604e-05, -0.01948), (-0.02389, 0.02411, -0.001661), (-0.02414, 0.02387, -0.01629), (0.02645, 0.02645, 0.042), (0.0, 0.03741, 0.042), (0.03741, 0.0, 0.042), (0.02645, -0.02645, 0.042), (0.0, -0.03741, 0.042), (-0.02645, -0.02645, 0.042), (-0.03741, 0.0, 0.042), (-0.02645, 0.02645, 0.042), (0.02645, 0.02645, 0.042), (0.0, 0.03741, 0.042), (0.03741, 0.0, 0.042), (0.02645, -0.02645, 0.042), (0.0, -0.03741, 0.042), (-0.02645, -0.02645, 0.042), (-0.03741, 0.0, 0.042), (-0.02645, 0.02645, 0.042)], [], [(9, 11, 70, 69), (25, 22, 74, 75), (18, 37, 79, 66), (13, 15, 72, 71), (3, 5, 67, 64), (19, 18, 66, 73), (5, 3, 112, 114), (34, 31, 77, 78), (7, 9, 69, 68), (0, 2, 4, 6, 8, 10, 12, 14), (14, 39, 16, 0), (29, 32, 106, 104), (38, 37, 18, 17), (12, 36, 39, 14), (33, 30, 105, 107), (35, 34, 37, 38), (10, 33, 36, 12), (23, 26, 102, 100), (32, 31, 34, 35), (8, 30, 33, 10), (38, 17, 97, 110), (29, 28, 31, 32), (6, 27, 30, 8), (27, 24, 101, 103), (26, 25, 28, 29), (4, 24, 27, 6), (16, 39, 111, 96), (23, 22, 25, 26), (2, 21, 24, 4), (17, 20, 98, 97), (20, 19, 22, 23), (0, 16, 21, 2), (32, 35, 108, 106), (17, 18, 19, 20), (19, 18, 40, 41), (34, 31, 45, 46), (25, 22, 42, 43), (18, 37, 47, 40), (31, 28, 44, 45), (22, 19, 41, 42), (37, 34, 46, 47), (28, 25, 43, 44), (42, 41, 49, 50), (44, 43, 51, 52), (46, 45, 53, 54), (40, 47, 55, 48), (41, 40, 48, 49), (43, 42, 50, 51), (45, 44, 52, 53), (47, 46, 54, 55), (51, 50, 58, 59), (53, 52, 60, 61), (55, 54, 62, 63), (50, 49, 57, 58), (52, 51, 59, 60), (54, 53, 61, 62), (48, 55, 63, 56), (49, 48, 56, 57), (76, 75, 91, 92), (69, 70, 86, 85), (77, 76, 92, 93), (68, 69, 85, 84), (78, 77, 93, 94), (67, 68, 84, 83), (79, 78, 94, 95), (64, 67, 83, 80), (31, 28, 76, 77), (5, 7, 68, 67), (15, 1, 65, 72), (1, 3, 64, 65), (37, 34, 78, 79), (22, 19, 73, 74), (11, 13, 71, 70), (28, 25, 75, 76), (82, 81, 80, 89), (89, 80, 83, 90), (90, 83, 84, 91), (91, 84, 85, 92), (92, 85, 86, 93), (93, 86, 87, 94), (94, 87, 88, 95), (95, 88, 81, 82), (70, 71, 87, 86), (75, 74, 90, 91), (71, 72, 88, 87), (74, 73, 89, 90), (65, 64, 80, 81), (72, 65, 81, 88), (73, 66, 82, 89), (66, 79, 95, 82), (111, 110, 97, 96), (109, 108, 110, 111), (107, 106, 108, 109), (105, 104, 106, 107), (103, 102, 104, 105), (101, 100, 102, 103), (99, 98, 100, 101), (96, 97, 98, 99), (39, 36, 109, 111), (24, 21, 99, 101), (35, 38, 110, 108), (20, 23, 100, 98), (30, 27, 103, 105), (26, 29, 104, 102), (36, 33, 107, 109), (21, 16, 96, 99), (113, 119, 127, 121), (11, 9, 116, 117), (1, 15, 119, 113), (3, 1, 113, 112), (7, 5, 114, 115), (13, 11, 117, 118), (9, 7, 115, 116), (15, 13, 118, 119), (120, 121, 127, 126, 125, 124, 123, 122), (118, 117, 125, 126), (116, 115, 123, 124), (114, 112, 120, 122), (119, 118, 126, 127), (117, 116, 124, 125), (115, 114, 122, 123), (112, 113, 121, 120)])
_uv = me_cylinder_001.uv_layers.new(name='UVMap')
_uv.uv.foreach_set('vector', [0.25, 0.01, 0.08029, 0.08029, 0.08029, 0.08029, 0.25, 0.01, 0.625, 0.875, 0.75, 0.875, 0.75, 0.875, 0.625, 0.875, 0.0, 0.875, 0.125, 0.875, 0.125, 0.875, 0.0, 0.875, 0.01, 0.25, 0.08029, 0.4197, 0.08029, 0.4197, 0.01, 0.25, 0.4197, 0.4197, 0.49, 0.25, 0.49, 0.25, 0.4197, 0.4197, 0.875, 0.875, 1.0, 0.875, 1.0, 0.875, 0.875, 0.875, 0.49, 0.25, 0.4197, 0.4197, 0.4197, 0.4197, 0.49, 0.25, 0.25, 0.875, 0.375, 0.875, 0.375, 0.875, 0.25, 0.875, 0.4197, 0.08029, 0.25, 0.01, 0.25, 0.01, 0.4197, 0.08029, 0.75, 0.49, 0.9197, 0.4197, 0.99, 0.25, 0.9197, 0.08029, 0.75, 0.01, 0.5803, 0.08029, 0.51, 0.25, 0.5803, 0.4197, 0.125, 0.5, 0.125, 0.625, 0.0, 0.625, 0.0, 0.5, 0.5, 0.75, 0.375, 0.75, 0.375, 0.75, 0.5, 0.75, 0.125, 0.75, 0.125, 0.875, 0.0, 0.875, 0.0, 0.75, 0.25, 0.5, 0.25, 0.625, 0.125, 0.625, 0.125, 0.5, 0.375, 0.625, 0.5, 0.625, 0.5, 0.625, 0.375, 0.625, 0.25, 0.75, 0.25, 0.875, 0.125, 0.875, 0.125, 0.75, 0.375, 0.5, 0.375, 0.625, 0.25, 0.625, 0.25, 0.5, 0.75, 0.75, 0.625, 0.75, 0.625, 0.75, 0.75, 0.75, 0.375, 0.75, 0.375, 0.875, 0.25, 0.875, 0.25, 0.75, 0.5, 0.5, 0.5, 0.625, 0.375, 0.625, 0.375, 0.5, 0.125, 0.75, 0.0, 0.75, 0.0, 0.75, 0.125, 0.75, 0.5, 0.75, 0.5, 0.875, 0.375, 0.875, 0.375, 0.75, 0.625, 0.5, 0.625, 0.625, 0.5, 0.625, 0.5, 0.5, 0.625, 0.625, 0.75, 0.625, 0.75, 0.625, 0.625, 0.625, 0.625, 0.75, 0.625, 0.875, 0.5, 0.875, 0.5, 0.75, 0.75, 0.5, 0.75, 0.625, 0.625, 0.625, 0.625, 0.5, 0.0, 0.625, 0.125, 0.625, 0.125, 0.625, 0.0, 0.625, 0.75, 0.75, 0.75, 0.875, 0.625, 0.875, 0.625, 0.75, 0.875, 0.5, 0.875, 0.625, 0.75, 0.625, 0.75, 0.5, 1.0, 0.75, 0.875, 0.75, 0.875, 0.75, 1.0, 0.75, 0.875, 0.75, 0.875, 0.875, 0.75, 0.875, 0.75, 0.75, 1.0, 0.5, 1.0, 0.625, 0.875, 0.625, 0.875, 0.5, 0.375, 0.75, 0.25, 0.75, 0.25, 0.75, 0.375, 0.75, 1.0, 0.75, 1.0, 0.875, 0.875, 0.875, 0.875, 0.75, 0.875, 0.875, 1.0, 0.875, 1.0, 0.875, 0.875, 0.875, 0.25, 0.875, 0.375, 0.875, 0.375, 0.875, 0.25, 0.875, 0.625, 0.875, 0.75, 0.875, 0.75, 0.875, 0.625, 0.875, 0.0, 0.875, 0.125, 0.875, 0.125, 0.875, 0.0, 0.875, 0.375, 0.875, 0.5, 0.875, 0.5, 0.875, 0.375, 0.875, 0.75, 0.875, 0.875, 0.875, 0.875, 0.875, 0.75, 0.875, 0.125, 0.875, 0.25, 0.875, 0.25, 0.875, 0.125, 0.875, 0.5, 0.875, 0.625, 0.875, 0.625, 0.875, 0.5, 0.875, 0.75, 0.875, 0.875, 0.875, 0.875, 0.875, 0.75, 0.875, 0.5, 0.875, 0.625, 0.875, 0.625, 0.875, 0.5, 0.875, 0.25, 0.875, 0.375, 0.875, 0.375, 0.875, 0.25, 0.875, 0.0, 0.875, 0.125, 0.875, 0.125, 0.875, 0.0, 0.875, 0.875, 0.875, 1.0, 0.875, 1.0, 0.875, 0.875, 0.875, 0.625, 0.875, 0.75, 0.875, 0.75, 0.875, 0.625, 0.875, 0.375, 0.875, 0.5, 0.875, 0.5, 0.875, 0.375, 0.875, 0.125, 0.875, 0.25, 0.875, 0.25, 0.875, 0.125, 0.875, 0.625, 0.875, 0.75, 0.875, 0.75, 0.875, 0.625, 0.875, 0.375, 0.875, 0.5, 0.875, 0.5, 0.875, 0.375, 0.875, 0.125, 0.875, 0.25, 0.875, 0.25, 0.875, 0.125, 0.875, 0.75, 0.875, 0.875, 0.875, 0.875, 0.875, 0.75, 0.875, 0.5, 0.875, 0.625, 0.875, 0.625, 0.875, 0.5, 0.875, 0.25, 0.875, 0.375, 0.875, 0.375, 0.875, 0.25, 0.875, 0.0, 0.875, 0.125, 0.875, 0.125, 0.875, 0.0, 0.875, 0.875, 0.875, 1.0, 0.875, 1.0, 0.875, 0.875, 0.875, 0.5, 0.875, 0.625, 0.875, 0.625, 0.875, 0.5, 0.875, 0.25, 0.01, 0.08029, 0.08029, 0.08029, 0.08029, 0.25, 0.01, 0.375, 0.875, 0.5, 0.875, 0.5, 0.875, 0.375, 0.875, 0.4197, 0.08029, 0.25, 0.01, 0.25, 0.01, 0.4197, 0.08029, 0.25, 0.875, 0.375, 0.875, 0.375, 0.875, 0.25, 0.875, 0.49, 0.25, 0.4197, 0.08029, 0.4197, 0.08029, 0.49, 0.25, 0.125, 0.875, 0.25, 0.875, 0.25, 0.875, 0.125, 0.875, 0.4197, 0.4197, 0.49, 0.25, 0.49, 0.25, 0.4197, 0.4197, 0.375, 0.875, 0.5, 0.875, 0.5, 0.875, 0.375, 0.875, 0.49, 0.25, 0.4197, 0.08029, 0.4197, 0.08029, 0.49, 0.25, 0.08029, 0.4197, 0.25, 0.49, 0.25, 0.49, 0.08029, 0.4197, 0.25, 0.49, 0.4197, 0.4197, 0.4197, 0.4197, 0.25, 0.49, 0.125, 0.875, 0.25, 0.875, 0.25, 0.875, 0.125, 0.875, 0.75, 0.875, 0.875, 0.875, 0.875, 0.875, 0.75, 0.875, 0.08029, 0.08029, 0.01, 0.25, 0.01, 0.25, 0.08029, 0.08029, 0.5, 0.875, 0.625, 0.875, 0.625, 0.875, 0.5, 0.875, 1.0, 0.875, 1.0, 1.0, 0.875, 1.0, 0.875, 0.875, 0.875, 0.875, 0.875, 1.0, 0.75, 1.0, 0.75, 0.875, 0.75, 0.875, 0.75, 1.0, 0.625, 1.0, 0.625, 0.875, 0.625, 0.875, 0.625, 1.0, 0.5, 1.0, 0.5, 0.875, 0.5, 0.875, 0.5, 1.0, 0.375, 1.0, 0.375, 0.875, 0.375, 0.875, 0.375, 1.0, 0.25, 1.0, 0.25, 0.875, 0.25, 0.875, 0.25, 1.0, 0.125, 1.0, 0.125, 0.875, 0.125, 0.875, 0.125, 1.0, 0.0, 1.0, 0.0, 0.875, 0.08029, 0.08029, 0.01, 0.25, 0.01, 0.25, 0.08029, 0.08029, 0.625, 0.875, 0.75, 0.875, 0.75, 0.875, 0.625, 0.875, 0.01, 0.25, 0.08029, 0.4197, 0.08029, 0.4197, 0.01, 0.25, 0.75, 0.875, 0.875, 0.875, 0.875, 0.875, 0.75, 0.875, 0.25, 0.49, 0.4197, 0.4197, 0.4197, 0.4197, 0.25, 0.49, 0.08029, 0.4197, 0.25, 0.49, 0.25, 0.49, 0.08029, 0.4197, 0.875, 0.875, 1.0, 0.875, 1.0, 0.875, 0.875, 0.875, 0.0, 0.875, 0.125, 0.875, 0.125, 0.875, 0.0, 0.875, 0.125, 0.625, 0.125, 0.75, 0.0, 0.75, 0.0, 0.625, 0.25, 0.625, 0.25, 0.75, 0.125, 0.75, 0.125, 0.625, 0.375, 0.625, 0.375, 0.75, 0.25, 0.75, 0.25, 0.625, 0.5, 0.625, 0.5, 0.75, 0.375, 0.75, 0.375, 0.625, 0.625, 0.625, 0.625, 0.75, 0.5, 0.75, 0.5, 0.625, 0.75, 0.625, 0.75, 0.75, 0.625, 0.75, 0.625, 0.625, 0.875, 0.625, 0.875, 0.75, 0.75, 0.75, 0.75, 0.625, 1.0, 0.625, 1.0, 0.75, 0.875, 0.75, 0.875, 0.625, 0.125, 0.625, 0.25, 0.625, 0.25, 0.625, 0.125, 0.625, 0.75, 0.625, 0.875, 0.625, 0.875, 0.625, 0.75, 0.625, 0.25, 0.75, 0.125, 0.75, 0.125, 0.75, 0.25, 0.75, 0.875, 0.75, 0.75, 0.75, 0.75, 0.75, 0.875, 0.75, 0.5, 0.625, 0.625, 0.625, 0.625, 0.625, 0.5, 0.625, 0.625, 0.75, 0.5, 0.75, 0.5, 0.75, 0.625, 0.75, 0.25, 0.625, 0.375, 0.625, 0.375, 0.625, 0.25, 0.625, 0.875, 0.625, 1.0, 0.625, 1.0, 0.625, 0.875, 0.625, 0.25, 0.49, 0.08029, 0.4197, 0.08029, 0.4197, 0.25, 0.49, 0.08029, 0.08029, 0.25, 0.01, 0.25, 0.01, 0.08029, 0.08029, 0.25, 0.49, 0.08029, 0.4197, 0.08029, 0.4197, 0.25, 0.49, 0.4197, 0.4197, 0.25, 0.49, 0.25, 0.49, 0.4197, 0.4197, 0.4197, 0.08029, 0.49, 0.25, 0.49, 0.25, 0.4197, 0.08029, 0.01, 0.25, 0.08029, 0.08029, 0.08029, 0.08029, 0.01, 0.25, 0.25, 0.01, 0.4197, 0.08029, 0.4197, 0.08029, 0.25, 0.01, 0.08029, 0.4197, 0.01, 0.25, 0.01, 0.25, 0.08029, 0.4197, 0.4197, 0.4197, 0.25, 0.49, 0.08029, 0.4197, 0.01, 0.25, 0.08029, 0.08029, 0.25, 0.01, 0.4197, 0.08029, 0.49, 0.25, 0.01, 0.25, 0.08029, 0.08029, 0.08029, 0.08029, 0.01, 0.25, 0.25, 0.01, 0.4197, 0.08029, 0.4197, 0.08029, 0.25, 0.01, 0.49, 0.25, 0.4197, 0.4197, 0.4197, 0.4197, 0.49, 0.25, 0.08029, 0.4197, 0.01, 0.25, 0.01, 0.25, 0.08029, 0.4197, 0.08029, 0.08029, 0.25, 0.01, 0.25, 0.01, 0.08029, 0.08029, 0.4197, 0.08029, 0.49, 0.25, 0.49, 0.25, 0.4197, 0.08029, 0.4197, 0.4197, 0.25, 0.49, 0.25, 0.49, 0.4197, 0.4197])
me_cylinder_001.materials.append(mat_material_001)
me_cylinder_001.update()
me_cylinder_002 = bpy.data.meshes.new('Cylinder.002')
me_cylinder_002.from_pydata([(-0.05655, -0.05655, 0.02184), (-0.02376, -0.02376, 0.1082), (-0.05655, 0.05655, 0.02184), (-0.02376, 0.02376, 0.1082), (0.05655, -0.05655, 0.02184), (0.02376, -0.02376, 0.1082), (0.05655, 0.05655, 0.02184), (0.02376, 0.02376, 0.1082), (-0.04957, 0.04957, -0.03059), (-0.04957, -0.04957, -0.03059), (0.04957, 0.04957, -0.03059), (0.04957, -0.04957, -0.03059), (-0.04957, 0.04957, -0.03059), (-0.04957, -0.04957, -0.03059), (0.04957, 0.04957, -0.03059), (0.04957, -0.04957, -0.03059), (-0.02084, 0.02084, -0.06885), (-0.02084, -0.02084, -0.06885), (0.02084, 0.02084, -0.06885), (0.02084, -0.02084, -0.06885)], [], [(0, 1, 3, 2), (2, 3, 7, 6), (6, 7, 5, 4), (4, 5, 1, 0), (6, 4, 11, 10), (7, 3, 1, 5), (10, 11, 15, 14), (4, 0, 9, 11), (2, 6, 10, 8), (0, 2, 8, 9), (12, 14, 18, 16), (9, 8, 12, 13), (11, 9, 13, 15), (8, 10, 14, 12), (16, 18, 19, 17), (14, 15, 19, 18), (13, 12, 16, 17), (15, 13, 17, 19)])
_uv = me_cylinder_002.uv_layers.new(name='UVMap')
_uv.uv.foreach_set('vector', [0.375, 0.0, 0.625, 0.0, 0.625, 0.25, 0.375, 0.25, 0.375, 0.25, 0.625, 0.25, 0.625, 0.5, 0.375, 0.5, 0.375, 0.5, 0.625, 0.5, 0.625, 0.75, 0.375, 0.75, 0.375, 0.75, 0.625, 0.75, 0.625, 1.0, 0.375, 1.0, 0.375, 0.5, 0.375, 0.75, 0.375, 0.75, 0.375, 0.5, 0.625, 0.5, 0.875, 0.5, 0.875, 0.75, 0.625, 0.75, 0.375, 0.5, 0.375, 0.75, 0.375, 0.75, 0.375, 0.5, 0.375, 0.75, 0.375, 1.0, 0.375, 1.0, 0.375, 0.75, 0.375, 0.25, 0.375, 0.5, 0.375, 0.5, 0.375, 0.25, 0.375, 0.0, 0.375, 0.25, 0.375, 0.25, 0.375, 0.0, 0.375, 0.25, 0.375, 0.5, 0.375, 0.5, 0.375, 0.25, 0.375, 0.0, 0.375, 0.25, 0.375, 0.25, 0.375, 0.0, 0.375, 0.75, 0.375, 1.0, 0.375, 1.0, 0.375, 0.75, 0.375, 0.25, 0.375, 0.5, 0.375, 0.5, 0.375, 0.25, 0.125, 0.5, 0.375, 0.5, 0.375, 0.75, 0.125, 0.75, 0.375, 0.5, 0.375, 0.75, 0.375, 0.75, 0.375, 0.5, 0.375, 0.0, 0.375, 0.25, 0.375, 0.25, 0.375, 0.0, 0.375, 0.75, 0.375, 1.0, 0.375, 1.0, 0.375, 0.75])
me_cylinder_002.materials.append(mat_material_002)
me_cylinder_002.update()
me_cylinder_003 = bpy.data.meshes.new('Cylinder.003')
me_cylinder_003.from_pydata([(0.0, 0.02634, -0.03994), (6.342e-08, 0.02634, 0.01273), (0.005138, 0.02583, -0.03994), (0.004921, 0.02583, 0.01126), (0.01008, 0.02433, -0.03994), (0.009653, 0.02433, 0.009838), (0.01463, 0.0219, -0.03994), (0.01401, 0.0219, 0.008529), (0.01862, 0.01862, -0.03994), (0.01784, 0.01862, 0.007382), (0.0219, 0.01463, -0.03994), (0.02097, 0.01463, 0.006441), (0.02433, 0.01008, -0.03994), (0.02331, 0.01008, 0.005741), (0.02583, 0.005138, -0.03994), (0.02474, 0.005138, 0.00531), (0.02634, -3.991e-07, -0.03994), (0.02523, -3.991e-07, 0.005165), (0.02583, -0.005138, -0.03994), (0.02474, -0.005138, 0.00531), (0.02433, -0.01008, -0.03994), (0.02331, -0.01008, 0.005741), (0.0219, -0.01463, -0.03994), (0.02097, -0.01463, 0.006441), (0.01862, -0.01862, -0.03994), (0.01784, -0.01862, 0.007382), (0.01463, -0.0219, -0.03994), (0.01401, -0.0219, 0.008529), (0.01008, -0.02433, -0.03994), (0.009653, -0.02433, 0.009838), (0.005138, -0.02583, -0.03994), (0.004921, -0.02583, 0.01126), (0.0, -0.02634, -0.03994), (6.342e-08, -0.02634, 0.01273), (-0.005138, -0.02583, -0.03994), (-0.004921, -0.02583, 0.01421), (-0.01008, -0.02433, -0.03994), (-0.009653, -0.02433, 0.01563), (-0.01463, -0.0219, -0.03994), (-0.01401, -0.0219, 0.01694), (-0.01862, -0.01862, -0.03994), (-0.01784, -0.01862, 0.01809), (-0.0219, -0.01463, -0.03994), (-0.02097, -0.01463, 0.01903), (-0.02433, -0.01008, -0.03994), (-0.0233, -0.01008, 0.01973), (-0.02583, -0.005138, -0.03994), (-0.02474, -0.005138, 0.02016), (-0.02634, -3.991e-07, -0.03994), (-0.02523, -3.991e-07, 0.0203), (-0.02583, 0.005138, -0.03994), (-0.02474, 0.005138, 0.02016), (-0.02433, 0.01008, -0.03994), (-0.0233, 0.01008, 0.01973), (-0.0219, 0.01463, -0.03994), (-0.02097, 0.01463, 0.01903), (-0.01862, 0.01862, -0.03994), (-0.01784, 0.01862, 0.01809), (-0.01463, 0.0219, -0.03994), (-0.01401, 0.0219, 0.01694), (-0.01008, 0.02433, -0.03994), (-0.009653, 0.02433, 0.01563), (-0.005138, 0.02583, -0.03994), (-0.004921, 0.02583, 0.01421), (0.148, 0.02583, 0.4894), (0.1429, 0.02634, 0.4888), (0.1529, 0.02433, 0.4899), (0.1574, 0.0219, 0.4904), (0.1614, 0.01862, 0.4909), (0.1646, 0.01463, 0.4913), (0.167, 0.01008, 0.4915), (0.1685, 0.005138, 0.4917), (0.169, -3.978e-07, 0.4918), (0.1685, -0.005138, 0.4917), (0.167, -0.01008, 0.4915), (0.1646, -0.01463, 0.4913), (0.1614, -0.01862, 0.4909), (0.1574, -0.0219, 0.4904), (0.1529, -0.02433, 0.4899), (0.148, -0.02583, 0.4894), (0.1429, -0.02634, 0.4888), (0.1378, -0.02583, 0.4882), (0.1328, -0.02433, 0.4876), (0.1283, -0.0219, 0.4871), (0.1244, -0.01862, 0.4867), (0.1211, -0.01463, 0.4863), (0.1187, -0.01008, 0.486), (0.1172, -0.005138, 0.4859), (0.1167, -3.978e-07, 0.4858), (0.1172, 0.005138, 0.4859), (0.1187, 0.01008, 0.486), (0.1211, 0.01463, 0.4863), (0.1244, 0.01862, 0.4867), (0.1283, 0.0219, 0.4871), (0.1328, 0.02433, 0.4876), (0.1378, 0.02583, 0.4882), (0.1049, 0.02583, 0.8652), (0.09985, 0.02634, 0.8659), (0.1098, 0.02433, 0.8644), (0.1143, 0.0219, 0.8638), (0.1183, 0.01862, 0.8632), (0.1215, 0.01463, 0.8627), (0.1239, 0.01008, 0.8623), (0.1254, 0.005138, 0.8621), (0.1259, -3.958e-07, 0.862), (0.1254, -0.005138, 0.8621), (0.1239, -0.01008, 0.8623), (0.1215, -0.01463, 0.8627), (0.1183, -0.01862, 0.8632), (0.1143, -0.0219, 0.8638), (0.1098, -0.02433, 0.8644), (0.1049, -0.02583, 0.8652), (0.09985, -0.02634, 0.8659), (0.09477, -0.02583, 0.8667), (0.08988, -0.02433, 0.8675), (0.08538, -0.0219, 0.8681), (0.08143, -0.01862, 0.8687), (0.07819, -0.01463, 0.8692), (0.07579, -0.01008, 0.8696), (0.07431, -0.005138, 0.8698), (0.07381, -3.958e-07, 0.8699), (0.07431, 0.005138, 0.8698), (0.07579, 0.01008, 0.8696), (0.07819, 0.01463, 0.8692), (0.08143, 0.01862, 0.8687), (0.08538, 0.0219, 0.8681), (0.08988, 0.02433, 0.8675), (0.09477, 0.02583, 0.8667), (0.1899, 0.02583, 1.431), (0.1849, 0.02634, 1.429), (0.1947, 0.02433, 1.432), (0.1991, 0.0219, 1.433), (0.203, 0.01862, 1.434), (0.2061, 0.01463, 1.435), (0.2085, 0.01008, 1.436), (0.2099, 0.005138, 1.436), (0.2104, -3.805e-07, 1.436), (0.2099, -0.005138, 1.436), (0.2085, -0.01008, 1.436), (0.2061, -0.01463, 1.435), (0.203, -0.01862, 1.434), (0.1991, -0.0219, 1.433), (0.1947, -0.02433, 1.432), (0.1899, -0.02583, 1.431), (0.1849, -0.02634, 1.429), (0.18, -0.02583, 1.428), (0.1752, -0.02433, 1.427), (0.1708, -0.0219, 1.426), (0.1669, -0.01862, 1.425), (0.1637, -0.01463, 1.424), (0.1614, -0.01008, 1.423), (0.1599, -0.005138, 1.423), (0.1594, -3.805e-07, 1.423), (0.1599, 0.005138, 1.423), (0.1614, 0.01008, 1.423), (0.1637, 0.01463, 1.424), (0.1669, 0.01862, 1.425), (0.1708, 0.0219, 1.426), (0.1752, 0.02433, 1.427), (0.18, 0.02583, 1.428), (0.1392, 0.02583, 1.627), (0.1342, 0.02634, 1.625), (0.144, 0.02433, 1.628), (0.1484, 0.0219, 1.629), (0.1523, 0.01862, 1.63), (0.1554, 0.01463, 1.631), (0.1578, 0.01008, 1.631), (0.1592, 0.005138, 1.632), (0.1597, -3.87e-07, 1.632), (0.1592, -0.005138, 1.632), (0.1578, -0.01008, 1.631), (0.1554, -0.01463, 1.631), (0.1523, -0.01862, 1.63), (0.1484, -0.0219, 1.629), (0.144, -0.02433, 1.628), (0.1392, -0.02583, 1.627), (0.1342, -0.02634, 1.625), (0.1293, -0.02583, 1.624), (0.1245, -0.02433, 1.623), (0.1201, -0.0219, 1.622), (0.1162, -0.01862, 1.621), (0.113, -0.01463, 1.62), (0.1107, -0.01008, 1.619), (0.1092, -0.005138, 1.619), (0.1087, -3.87e-07, 1.619), (0.1092, 0.005138, 1.619), (0.1107, 0.01008, 1.619), (0.113, 0.01463, 1.62), (0.1162, 0.01862, 1.621), (0.1201, 0.0219, 1.622), (0.1245, 0.02433, 1.623), (0.1293, 0.02583, 1.624)], [], [(0, 1, 3, 2), (2, 3, 5, 4), (4, 5, 7, 6), (6, 7, 9, 8), (8, 9, 11, 10), (10, 11, 13, 12), (12, 13, 15, 14), (14, 15, 17, 16), (16, 17, 19, 18), (18, 19, 21, 20), (20, 21, 23, 22), (22, 23, 25, 24), (24, 25, 27, 26), (26, 27, 29, 28), (28, 29, 31, 30), (30, 31, 33, 32), (32, 33, 35, 34), (34, 35, 37, 36), (36, 37, 39, 38), (38, 39, 41, 40), (40, 41, 43, 42), (42, 43, 45, 44), (44, 45, 47, 46), (46, 47, 49, 48), (48, 49, 51, 50), (50, 51, 53, 52), (52, 53, 55, 54), (54, 55, 57, 56), (56, 57, 59, 58), (58, 59, 61, 60), (15, 13, 70, 71), (60, 61, 63, 62), (62, 63, 1, 0), (0, 2, 4, 6, 8, 10, 12, 14, 16, 18, 20, 22, 24, 26, 28, 30, 32, 34, 36, 38, 40, 42, 44, 46, 48, 50, 52, 54, 56, 58, 60, 62), (69, 68, 100, 101), (33, 31, 79, 80), (51, 49, 88, 89), (7, 5, 66, 67), (25, 23, 75, 76), (43, 41, 84, 85), (61, 59, 93, 94), (17, 15, 71, 72), (35, 33, 80, 81), (53, 51, 89, 90), (9, 7, 67, 68), (27, 25, 76, 77), (45, 43, 85, 86), (63, 61, 94, 95), (19, 17, 72, 73), (37, 35, 81, 82), (55, 53, 90, 91), (11, 9, 68, 69), (29, 27, 77, 78), (47, 45, 86, 87), (3, 1, 65, 64), (1, 63, 95, 65), (21, 19, 73, 74), (39, 37, 82, 83), (57, 55, 91, 92), (13, 11, 69, 70), (31, 29, 78, 79), (49, 47, 87, 88), (5, 3, 64, 66), (23, 21, 74, 75), (41, 39, 83, 84), (59, 57, 92, 93), (104, 103, 135, 136), (65, 95, 127, 97), (83, 82, 114, 115), (70, 69, 101, 102), (84, 83, 115, 116), (71, 70, 102, 103), (85, 84, 116, 117), (72, 71, 103, 104), (86, 85, 117, 118), (73, 72, 104, 105), (87, 86, 118, 119), (74, 73, 105, 106), (88, 87, 119, 120), (75, 74, 106, 107), (89, 88, 120, 121), (76, 75, 107, 108), (90, 89, 121, 122), (77, 76, 108, 109), (91, 90, 122, 123), (78, 77, 109, 110), (64, 65, 97, 96), (92, 91, 123, 124), (79, 78, 110, 111), (66, 64, 96, 98), (93, 92, 124, 125), (80, 79, 111, 112), (67, 66, 98, 99), (94, 93, 125, 126), (81, 80, 112, 113), (68, 67, 99, 100), (95, 94, 126, 127), (82, 81, 113, 114), (139, 138, 170, 171), (118, 117, 149, 150), (105, 104, 136, 137), (119, 118, 150, 151), (106, 105, 137, 138), (120, 119, 151, 152), (107, 106, 138, 139), (121, 120, 152, 153), (108, 107, 139, 140), (122, 121, 153, 154), (109, 108, 140, 141), (123, 122, 154, 155), (110, 109, 141, 142), (96, 97, 129, 128), (124, 123, 155, 156), (111, 110, 142, 143), (98, 96, 128, 130), (125, 124, 156, 157), (112, 111, 143, 144), (99, 98, 130, 131), (126, 125, 157, 158), (113, 112, 144, 145), (100, 99, 131, 132), (127, 126, 158, 159), (114, 113, 145, 146), (101, 100, 132, 133), (97, 127, 159, 129), (115, 114, 146, 147), (102, 101, 133, 134), (116, 115, 147, 148), (103, 102, 134, 135), (117, 116, 148, 149), (160, 161, 191, 190, 189, 188, 187, 186, 185, 184, 183, 182, 181, 180, 179, 178, 177, 176, 175, 174, 173, 172, 171, 170, 169, 168, 167, 166, 165, 164, 163, 162), (153, 152, 184, 185), (140, 139, 171, 172), (154, 153, 185, 186), (141, 140, 172, 173), (155, 154, 186, 187), (142, 141, 173, 174), (128, 129, 161, 160), (156, 155, 187, 188), (143, 142, 174, 175), (130, 128, 160, 162), (157, 156, 188, 189), (144, 143, 175, 176), (131, 130, 162, 163), (158, 157, 189, 190), (145, 144, 176, 177), (132, 131, 163, 164), (159, 158, 190, 191), (146, 145, 177, 178), (133, 132, 164, 165), (129, 159, 191, 161), (147, 146, 178, 179), (134, 133, 165, 166), (148, 147, 179, 180), (135, 134, 166, 167), (149, 148, 180, 181), (136, 135, 167, 168), (150, 149, 181, 182), (137, 136, 168, 169), (151, 150, 182, 183), (138, 137, 169, 170), (152, 151, 183, 184)])
_uv = me_cylinder_003.uv_layers.new(name='UVMap')
_uv.uv.foreach_set('vector', [1.0, 0.5, 1.0, 1.0, 0.9688, 1.0, 0.9688, 0.5, 0.9688, 0.5, 0.9688, 1.0, 0.9375, 1.0, 0.9375, 0.5, 0.9375, 0.5, 0.9375, 1.0, 0.9062, 1.0, 0.9062, 0.5, 0.9062, 0.5, 0.9062, 1.0, 0.875, 1.0, 0.875, 0.5, 0.875, 0.5, 0.875, 1.0, 0.8438, 1.0, 0.8438, 0.5, 0.8438, 0.5, 0.8438, 1.0, 0.8125, 1.0, 0.8125, 0.5, 0.8125, 0.5, 0.8125, 1.0, 0.7812, 1.0, 0.7812, 0.5, 0.7812, 0.5, 0.7812, 1.0, 0.75, 1.0, 0.75, 0.5, 0.75, 0.5, 0.75, 1.0, 0.7188, 1.0, 0.7188, 0.5, 0.7188, 0.5, 0.7188, 1.0, 0.6875, 1.0, 0.6875, 0.5, 0.6875, 0.5, 0.6875, 1.0, 0.6562, 1.0, 0.6562, 0.5, 0.6562, 0.5, 0.6562, 1.0, 0.625, 1.0, 0.625, 0.5, 0.625, 0.5, 0.625, 1.0, 0.5938, 1.0, 0.5938, 0.5, 0.5938, 0.5, 0.5938, 1.0, 0.5625, 1.0, 0.5625, 0.5, 0.5625, 0.5, 0.5625, 1.0, 0.5312, 1.0, 0.5312, 0.5, 0.5312, 0.5, 0.5312, 1.0, 0.5, 1.0, 0.5, 0.5, 0.5, 0.5, 0.5, 1.0, 0.4688, 1.0, 0.4688, 0.5, 0.4688, 0.5, 0.4688, 1.0, 0.4375, 1.0, 0.4375, 0.5, 0.4375, 0.5, 0.4375, 1.0, 0.4062, 1.0, 0.4062, 0.5, 0.4062, 0.5, 0.4062, 1.0, 0.375, 1.0, 0.375, 0.5, 0.375, 0.5, 0.375, 1.0, 0.3438, 1.0, 0.3438, 0.5, 0.3438, 0.5, 0.3438, 1.0, 0.3125, 1.0, 0.3125, 0.5, 0.3125, 0.5, 0.3125, 1.0, 0.2812, 1.0, 0.2812, 0.5, 0.2812, 0.5, 0.2812, 1.0, 0.25, 1.0, 0.25, 0.5, 0.25, 0.5, 0.25, 1.0, 0.2188, 1.0, 0.2188, 0.5, 0.2188, 0.5, 0.2188, 1.0, 0.1875, 1.0, 0.1875, 0.5, 0.1875, 0.5, 0.1875, 1.0, 0.1562, 1.0, 0.1562, 0.5, 0.1562, 0.5, 0.1562, 1.0, 0.125, 1.0, 0.125, 0.5, 0.125, 0.5, 0.125, 1.0, 0.09375, 1.0, 0.09375, 0.5, 0.09375, 0.5, 0.09375, 1.0, 0.0625, 1.0, 0.0625, 0.5, 0.7812, 1.0, 0.8125, 1.0, 0.8125, 1.0, 0.7812, 1.0, 0.0625, 0.5, 0.0625, 1.0, 0.03125, 1.0, 0.03125, 0.5, 0.03125, 0.5, 0.03125, 1.0, 0.0, 1.0, 0.0, 0.5, 0.75, 0.49, 0.7968, 0.4854, 0.8418, 0.4717, 0.8833, 0.4496, 0.9197, 0.4197, 0.9496, 0.3833, 0.9717, 0.3418, 0.9854, 0.2968, 0.99, 0.25, 0.9854, 0.2032, 0.9717, 0.1582, 0.9496, 0.1167, 0.9197, 0.08029, 0.8833, 0.05045, 0.8418, 0.02827, 0.7968, 0.01461, 0.75, 0.01, 0.7032, 0.01461, 0.6582, 0.02827, 0.6167, 0.05045, 0.5803, 0.08029, 0.5504, 0.1167, 0.5283, 0.1582, 0.5146, 0.2032, 0.51, 0.25, 0.5146, 0.2968, 0.5283, 0.3418, 0.5504, 0.3833, 0.5803, 0.4197, 0.6167, 0.4496, 0.6582, 0.4717, 0.7032, 0.4854, 0.8438, 1.0, 0.875, 1.0, 0.875, 1.0, 0.8438, 1.0, 0.5, 1.0, 0.5312, 1.0, 0.5312, 1.0, 0.5, 1.0, 0.2188, 1.0, 0.25, 1.0, 0.25, 1.0, 0.2188, 1.0, 0.9062, 1.0, 0.9375, 1.0, 0.9375, 1.0, 0.9062, 1.0, 0.625, 1.0, 0.6562, 1.0, 0.6562, 1.0, 0.625, 1.0, 0.3438, 1.0, 0.375, 1.0, 0.375, 1.0, 0.3438, 1.0, 0.0625, 1.0, 0.09375, 1.0, 0.09375, 1.0, 0.0625, 1.0, 0.75, 1.0, 0.7812, 1.0, 0.7812, 1.0, 0.75, 1.0, 0.4688, 1.0, 0.5, 1.0, 0.5, 1.0, 0.4688, 1.0, 0.1875, 1.0, 0.2188, 1.0, 0.2188, 1.0, 0.1875, 1.0, 0.875, 1.0, 0.9062, 1.0, 0.9062, 1.0, 0.875, 1.0, 0.5938, 1.0, 0.625, 1.0, 0.625, 1.0, 0.5938, 1.0, 0.3125, 1.0, 0.3438, 1.0, 0.3438, 1.0, 0.3125, 1.0, 0.03125, 1.0, 0.0625, 1.0, 0.0625, 1.0, 0.03125, 1.0, 0.7188, 1.0, 0.75, 1.0, 0.75, 1.0, 0.7188, 1.0, 0.4375, 1.0, 0.4688, 1.0, 0.4688, 1.0, 0.4375, 1.0, 0.1562, 1.0, 0.1875, 1.0, 0.1875, 1.0, 0.1562, 1.0, 0.8438, 1.0, 0.875, 1.0, 0.875, 1.0, 0.8438, 1.0, 0.5625, 1.0, 0.5938, 1.0, 0.5938, 1.0, 0.5625, 1.0, 0.2812, 1.0, 0.3125, 1.0, 0.3125, 1.0, 0.2812, 1.0, 0.9688, 1.0, 1.0, 1.0, 1.0, 1.0, 0.9688, 1.0, 0.0, 1.0, 0.03125, 1.0, 0.03125, 1.0, 0.0, 1.0, 0.6875, 1.0, 0.7188, 1.0, 0.7188, 1.0, 0.6875, 1.0, 0.4062, 1.0, 0.4375, 1.0, 0.4375, 1.0, 0.4062, 1.0, 0.125, 1.0, 0.1562, 1.0, 0.1562, 1.0, 0.125, 1.0, 0.8125, 1.0, 0.8438, 1.0, 0.8438, 1.0, 0.8125, 1.0, 0.5312, 1.0, 0.5625, 1.0, 0.5625, 1.0, 0.5312, 1.0, 0.25, 1.0, 0.2812, 1.0, 0.2812, 1.0, 0.25, 1.0, 0.9375, 1.0, 0.9688, 1.0, 0.9688, 1.0, 0.9375, 1.0, 0.6562, 1.0, 0.6875, 1.0, 0.6875, 1.0, 0.6562, 1.0, 0.375, 1.0, 0.4062, 1.0, 0.4062, 1.0, 0.375, 1.0, 0.09375, 1.0, 0.125, 1.0, 0.125, 1.0, 0.09375, 1.0, 0.75, 1.0, 0.7812, 1.0, 0.7812, 1.0, 0.75, 1.0, 0.0, 1.0, 0.03125, 1.0, 0.03125, 1.0, 0.0, 1.0, 0.4062, 1.0, 0.4375, 1.0, 0.4375, 1.0, 0.4062, 1.0, 0.8125, 1.0, 0.8438, 1.0, 0.8438, 1.0, 0.8125, 1.0, 0.375, 1.0, 0.4062, 1.0, 0.4062, 1.0, 0.375, 1.0, 0.7812, 1.0, 0.8125, 1.0, 0.8125, 1.0, 0.7812, 1.0, 0.3438, 1.0, 0.375, 1.0, 0.375, 1.0, 0.3438, 1.0, 0.75, 1.0, 0.7812, 1.0, 0.7812, 1.0, 0.75, 1.0, 0.3125, 1.0, 0.3438, 1.0, 0.3438, 1.0, 0.3125, 1.0, 0.7188, 1.0, 0.75, 1.0, 0.75, 1.0, 0.7188, 1.0, 0.2812, 1.0, 0.3125, 1.0, 0.3125, 1.0, 0.2812, 1.0, 0.6875, 1.0, 0.7188, 1.0, 0.7188, 1.0, 0.6875, 1.0, 0.25, 1.0, 0.2812, 1.0, 0.2812, 1.0, 0.25, 1.0, 0.6562, 1.0, 0.6875, 1.0, 0.6875, 1.0, 0.6562, 1.0, 0.2188, 1.0, 0.25, 1.0, 0.25, 1.0, 0.2188, 1.0, 0.625, 1.0, 0.6562, 1.0, 0.6562, 1.0, 0.625, 1.0, 0.1875, 1.0, 0.2188, 1.0, 0.2188, 1.0, 0.1875, 1.0, 0.5938, 1.0, 0.625, 1.0, 0.625, 1.0, 0.5938, 1.0, 0.1562, 1.0, 0.1875, 1.0, 0.1875, 1.0, 0.1562, 1.0, 0.5625, 1.0, 0.5938, 1.0, 0.5938, 1.0, 0.5625, 1.0, 0.9688, 1.0, 1.0, 1.0, 1.0, 1.0, 0.9688, 1.0, 0.125, 1.0, 0.1562, 1.0, 0.1562, 1.0, 0.125, 1.0, 0.5312, 1.0, 0.5625, 1.0, 0.5625, 1.0, 0.5312, 1.0, 0.9375, 1.0, 0.9688, 1.0, 0.9688, 1.0, 0.9375, 1.0, 0.09375, 1.0, 0.125, 1.0, 0.125, 1.0, 0.09375, 1.0, 0.5, 1.0, 0.5312, 1.0, 0.5312, 1.0, 0.5, 1.0, 0.9062, 1.0, 0.9375, 1.0, 0.9375, 1.0, 0.9062, 1.0, 0.0625, 1.0, 0.09375, 1.0, 0.09375, 1.0, 0.0625, 1.0, 0.4688, 1.0, 0.5, 1.0, 0.5, 1.0, 0.4688, 1.0, 0.875, 1.0, 0.9062, 1.0, 0.9062, 1.0, 0.875, 1.0, 0.03125, 1.0, 0.0625, 1.0, 0.0625, 1.0, 0.03125, 1.0, 0.4375, 1.0, 0.4688, 1.0, 0.4688, 1.0, 0.4375, 1.0, 0.6562, 1.0, 0.6875, 1.0, 0.6875, 1.0, 0.6562, 1.0, 0.3125, 1.0, 0.3438, 1.0, 0.3438, 1.0, 0.3125, 1.0, 0.7188, 1.0, 0.75, 1.0, 0.75, 1.0, 0.7188, 1.0, 0.2812, 1.0, 0.3125, 1.0, 0.3125, 1.0, 0.2812, 1.0, 0.6875, 1.0, 0.7188, 1.0, 0.7188, 1.0, 0.6875, 1.0, 0.25, 1.0, 0.2812, 1.0, 0.2812, 1.0, 0.25, 1.0, 0.6562, 1.0, 0.6875, 1.0, 0.6875, 1.0, 0.6562, 1.0, 0.2188, 1.0, 0.25, 1.0, 0.25, 1.0, 0.2188, 1.0, 0.625, 1.0, 0.6562, 1.0, 0.6562, 1.0, 0.625, 1.0, 0.1875, 1.0, 0.2188, 1.0, 0.2188, 1.0, 0.1875, 1.0, 0.5938, 1.0, 0.625, 1.0, 0.625, 1.0, 0.5938, 1.0, 0.1562, 1.0, 0.1875, 1.0, 0.1875, 1.0, 0.1562, 1.0, 0.5625, 1.0, 0.5938, 1.0, 0.5938, 1.0, 0.5625, 1.0, 0.9688, 1.0, 1.0, 1.0, 1.0, 1.0, 0.9688, 1.0, 0.125, 1.0, 0.1562, 1.0, 0.1562, 1.0, 0.125, 1.0, 0.5312, 1.0, 0.5625, 1.0, 0.5625, 1.0, 0.5312, 1.0, 0.9375, 1.0, 0.9688, 1.0, 0.9688, 1.0, 0.9375, 1.0, 0.09375, 1.0, 0.125, 1.0, 0.125, 1.0, 0.09375, 1.0, 0.5, 1.0, 0.5312, 1.0, 0.5312, 1.0, 0.5, 1.0, 0.9062, 1.0, 0.9375, 1.0, 0.9375, 1.0, 0.9062, 1.0, 0.0625, 1.0, 0.09375, 1.0, 0.09375, 1.0, 0.0625, 1.0, 0.4688, 1.0, 0.5, 1.0, 0.5, 1.0, 0.4688, 1.0, 0.875, 1.0, 0.9062, 1.0, 0.9062, 1.0, 0.875, 1.0, 0.03125, 1.0, 0.0625, 1.0, 0.0625, 1.0, 0.03125, 1.0, 0.4375, 1.0, 0.4688, 1.0, 0.4688, 1.0, 0.4375, 1.0, 0.8438, 1.0, 0.875, 1.0, 0.875, 1.0, 0.8438, 1.0, 0.0, 1.0, 0.03125, 1.0, 0.03125, 1.0, 0.0, 1.0, 0.4062, 1.0, 0.4375, 1.0, 0.4375, 1.0, 0.4062, 1.0, 0.8125, 1.0, 0.8438, 1.0, 0.8438, 1.0, 0.8125, 1.0, 0.375, 1.0, 0.4062, 1.0, 0.4062, 1.0, 0.375, 1.0, 0.7812, 1.0, 0.8125, 1.0, 0.8125, 1.0, 0.7812, 1.0, 0.3438, 1.0, 0.375, 1.0, 0.375, 1.0, 0.3438, 1.0, 0.2968, 0.4854, 0.25, 0.49, 0.2032, 0.4854, 0.1582, 0.4717, 0.1167, 0.4496, 0.08029, 0.4197, 0.05045, 0.3833, 0.02827, 0.3418, 0.01461, 0.2968, 0.01, 0.25, 0.01461, 0.2032, 0.02827, 0.1582, 0.05045, 0.1167, 0.08029, 0.08029, 0.1167, 0.05045, 0.1582, 0.02827, 0.2032, 0.01461, 0.25, 0.01, 0.2968, 0.01461, 0.3418, 0.02827, 0.3833, 0.05045, 0.4197, 0.08029, 0.4496, 0.1167, 0.4717, 0.1582, 0.4854, 0.2032, 0.49, 0.25, 0.4854, 0.2968, 0.4717, 0.3418, 0.4496, 0.3833, 0.4197, 0.4197, 0.3833, 0.4496, 0.3418, 0.4717, 0.2188, 1.0, 0.25, 1.0, 0.25, 1.0, 0.2188, 1.0, 0.625, 1.0, 0.6562, 1.0, 0.6562, 1.0, 0.625, 1.0, 0.1875, 1.0, 0.2188, 1.0, 0.2188, 1.0, 0.1875, 1.0, 0.5938, 1.0, 0.625, 1.0, 0.625, 1.0, 0.5938, 1.0, 0.1562, 1.0, 0.1875, 1.0, 0.1875, 1.0, 0.1562, 1.0, 0.5625, 1.0, 0.5938, 1.0, 0.5938, 1.0, 0.5625, 1.0, 0.9688, 1.0, 1.0, 1.0, 1.0, 1.0, 0.9688, 1.0, 0.125, 1.0, 0.1562, 1.0, 0.1562, 1.0, 0.125, 1.0, 0.5312, 1.0, 0.5625, 1.0, 0.5625, 1.0, 0.5312, 1.0, 0.9375, 1.0, 0.9688, 1.0, 0.9688, 1.0, 0.9375, 1.0, 0.09375, 1.0, 0.125, 1.0, 0.125, 1.0, 0.09375, 1.0, 0.5, 1.0, 0.5312, 1.0, 0.5312, 1.0, 0.5, 1.0, 0.9062, 1.0, 0.9375, 1.0, 0.9375, 1.0, 0.9062, 1.0, 0.0625, 1.0, 0.09375, 1.0, 0.09375, 1.0, 0.0625, 1.0, 0.4688, 1.0, 0.5, 1.0, 0.5, 1.0, 0.4688, 1.0, 0.875, 1.0, 0.9062, 1.0, 0.9062, 1.0, 0.875, 1.0, 0.03125, 1.0, 0.0625, 1.0, 0.0625, 1.0, 0.03125, 1.0, 0.4375, 1.0, 0.4688, 1.0, 0.4688, 1.0, 0.4375, 1.0, 0.8438, 1.0, 0.875, 1.0, 0.875, 1.0, 0.8438, 1.0, 0.0, 1.0, 0.03125, 1.0, 0.03125, 1.0, 0.0, 1.0, 0.4062, 1.0, 0.4375, 1.0, 0.4375, 1.0, 0.4062, 1.0, 0.8125, 1.0, 0.8438, 1.0, 0.8438, 1.0, 0.8125, 1.0, 0.375, 1.0, 0.4062, 1.0, 0.4062, 1.0, 0.375, 1.0, 0.7812, 1.0, 0.8125, 1.0, 0.8125, 1.0, 0.7812, 1.0, 0.3438, 1.0, 0.375, 1.0, 0.375, 1.0, 0.3438, 1.0, 0.75, 1.0, 0.7812, 1.0, 0.7812, 1.0, 0.75, 1.0, 0.3125, 1.0, 0.3438, 1.0, 0.3438, 1.0, 0.3125, 1.0, 0.7188, 1.0, 0.75, 1.0, 0.75, 1.0, 0.7188, 1.0, 0.2812, 1.0, 0.3125, 1.0, 0.3125, 1.0, 0.2812, 1.0, 0.6875, 1.0, 0.7188, 1.0, 0.7188, 1.0, 0.6875, 1.0, 0.25, 1.0, 0.2812, 1.0, 0.2812, 1.0, 0.25, 1.0])
me_cylinder_003.materials.append(mat_material_005)
me_cylinder_003.update()

# ---- objects
ob_walls_col = bpy.data.objects.new('Walls-col', me_plane_001)
ob_celling_col = bpy.data.objects.new('Celling-col', me_plane_002)
ob_walls_col_001 = bpy.data.objects.new('Walls-col.001', me_plane_003)
ob_cube = bpy.data.objects.new('Cube', me_cube)
ob_cube_001 = bpy.data.objects.new('Cube.001', me_cube_001)
ob_cube_002 = bpy.data.objects.new('Cube.002', me_cube_002)
ob_cube_003 = bpy.data.objects.new('Cube.003', me_cube_003)
ob_cube_004 = bpy.data.objects.new('Cube.004', me_cube_004)
ob_cube_005 = bpy.data.objects.new('Cube.005', me_cube_005)
ob_cube_006 = bpy.data.objects.new('Cube.006', me_cube_006)
ob_cube_007 = bpy.data.objects.new('Cube.007', me_cube_007)
ob_cube_008 = bpy.data.objects.new('Cube.008', me_cube_008)
ob_cube_009 = bpy.data.objects.new('Cube.009', me_cube_009)
ob_cube_010 = bpy.data.objects.new('Cube.010', me_cube_010)
ob_bulbwire = bpy.data.objects.new('BulbWire', me_cylinder)
ob_pre_bulb = bpy.data.objects.new('Pre-Bulb', me_cylinder_001)
ob_bulb = bpy.data.objects.new('Bulb', me_cylinder_002)
ob_cylinder = bpy.data.objects.new('Cylinder', me_cylinder_003)

# ---- transforms, parenting, visibility, modifiers, constraints
ob_walls_col.location = (0.0, 0.0, 0.0)
ob_celling_col.location = (0.0, 0.0, 3.773)
ob_walls_col_001.location = (0.0, 0.0, 0.0)
ob_cube.location = (-7.777, -2.576, 1.229)
ob_cube_001.location = (-7.777, 2.507, 1.229)
ob_cube_002.location = (-0.01564, -2.965, 1.229)
ob_cube_003.location = (-0.01564, 3.016, 1.229)
ob_cube_004.location = (2.903, -2.965, 1.229)
ob_cube_005.location = (2.903, 3.016, 1.229)
ob_cube_006.location = (6.022, -2.965, 1.229)
ob_cube_007.location = (6.022, 3.016, 1.229)
ob_cube_008.location = (-4.122, -3.793, 1.229)
ob_cube_008.rotation_euler = (0.0, -0.0, 1.571)
ob_cube_009.location = (-3.595, 4.485, 2.029)
ob_cube_010.location = (-3.595, 4.481, 2.029)
ob_bulbwire.location = (2.213, 0.007979, 3.743)
ob_bulbwire.scale = (1.099, 1.099, 1.308)
ob_pre_bulb.location = (2.213, -0.01732, 3.191)
ob_pre_bulb.scale = (1.099, 1.099, 1.308)
ob_bulb.location = (2.213, -0.01758, 3.001)
ob_bulb.scale = (1.099, 1.174, 1.308)
ob_cylinder.location = (-3.597, 4.504, 2.161)

# ---- collection membership
col_collection.objects.link(ob_walls_col)
col_collection.objects.link(ob_celling_col)
col_collection.objects.link(ob_walls_col_001)
col_x.objects.link(ob_cube)
col_x.objects.link(ob_cube_001)
col_x.objects.link(ob_cube_002)
col_x.objects.link(ob_cube_003)
col_x.objects.link(ob_cube_004)
col_x.objects.link(ob_cube_005)
col_x.objects.link(ob_cube_006)
col_x.objects.link(ob_cube_007)
col_x.objects.link(ob_cube_008)
col_enviroment.objects.link(ob_cube_009)
col_enviroment.objects.link(ob_cube_010)
col_enviroment.objects.link(ob_bulbwire)
col_enviroment.objects.link(ob_pre_bulb)
col_enviroment.objects.link(ob_bulb)
col_enviroment.objects.link(ob_cylinder)

# ---- scene / render settings (as saved in the file)
scene.frame_start = 1; scene.frame_end = 250; scene.frame_set(0)
scene.render.engine = 'CYCLES'
scene.render.bake_bias = 0.0
scene.render.bake_samples = 0
scene.render.compositor_device = 'GPU'
scene.cycles.bake_type = 'DIFFUSE'
scene.eevee.use_volume_custom_range = False
scene.eevee.fast_gi_thickness_near = 0.1
scene.eevee.fast_gi_thickness_far = 0.0
scene.eevee.ray_tracing_options.screen_trace_thickness = 0.1
bpy.context.view_layer.update()

# ---- added for rendering (the .blend has no active camera and no usable light): camera, sun
cam_auto = bpy.data.cameras.new('AutoCamera')
cam_auto.lens = 50.0
cam_auto.sensor_width = 36.0
cam_auto.clip_end = 1000.0
ob_auto_camera = bpy.data.objects.new('AutoCamera', cam_auto)
scene.collection.objects.link(ob_auto_camera)
ob_auto_camera.location = (19.0802, -22.8962, 17.1906)
ob_auto_camera.rotation_euler = (1.09748, -7.21219e-08, 0.694738)
scene.camera = ob_auto_camera
light_auto_sun = bpy.data.lights.new('AutoSun', 'SUN')
light_auto_sun.energy = 3.0
light_auto_sun.angle = 0.0523599
ob_auto_sun = bpy.data.objects.new('AutoSun', light_auto_sun)
scene.collection.objects.link(ob_auto_sun)
ob_auto_sun.rotation_euler = (0.872665, 0.174533, 0.523599)
bpy.context.view_layer.update()
